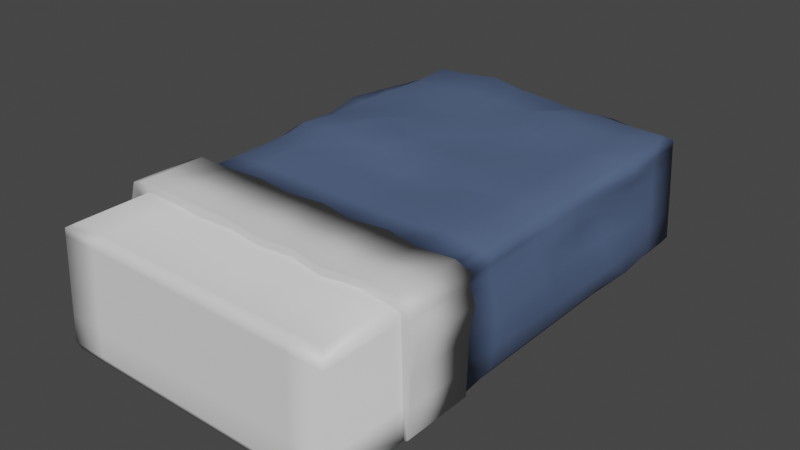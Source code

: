 # Source: cama.blend  (saved by Blender 2.82.7; exported with 4.5.12 LTS)
import bpy
from mathutils import Matrix  # noqa: F401  (used for matrix-valued properties, if any)

bpy.ops.wm.read_factory_settings(use_empty=True)
scene = bpy.context.scene
scene.name = 'Scene'

# ---- collections
col_collection = bpy.data.collections.new('Collection'); scene.collection.children.link(col_collection)

# ---- materials (node trees are filled in below, after node groups)
mat_material = bpy.data.materials.new('Material')
mat_material.alpha_threshold = 0.0
mat_material.use_transparent_shadow = False
mat_material.line_color = (0.0, 0.0, 0.0, 1.0)
mat_material_001 = bpy.data.materials.new('Material.001')
mat_material_001.use_transparent_shadow = False
mat_material_002 = bpy.data.materials.new('Material.002')
mat_material_002.use_transparent_shadow = False

# ---- material node trees
mat_material.use_nodes = True; mat_material.node_tree.nodes.clear()
_N = mat_material.node_tree.nodes; _L = mat_material.node_tree.links
n0 = _N.new('ShaderNodeOutputMaterial'); n0.name = 'Material Output'; n0.location = (300, 300)
n1 = _N.new('ShaderNodeBsdfPrincipled'); n1.name = 'Principled BSDF'; n1.location = (10, 300)
n1.distribution = 'GGX'
n1.subsurface_method = 'BURLEY'
n1.inputs[0].default_value = (0.08736, 0.13, 0.2396, 1.0)
n1.inputs[2].default_value = 0.4
n1.inputs[3].default_value = 1.45
n1.inputs[27].default_value = (0.0, 0.0, 0.0, 1.0)
n1.inputs[28].default_value = 1.0
_L.new(n1.outputs[0], n0.inputs[0])
n0.is_active_output = True
mat_material_001.use_nodes = True; mat_material_001.node_tree.nodes.clear()
_N = mat_material_001.node_tree.nodes; _L = mat_material_001.node_tree.links
n0 = _N.new('ShaderNodeOutputMaterial'); n0.name = 'Material Output'; n0.location = (300, 300)
n1 = _N.new('ShaderNodeBsdfPrincipled'); n1.name = 'Principled BSDF'; n1.location = (10, 300)
n1.distribution = 'GGX'
n1.subsurface_method = 'BURLEY'
n1.inputs[0].default_value = (0.6267, 0.6267, 0.6267, 1.0)
n1.inputs[3].default_value = 1.45
n1.inputs[27].default_value = (0.0, 0.0, 0.0, 1.0)
n1.inputs[28].default_value = 1.0
_L.new(n1.outputs[0], n0.inputs[0])
n0.is_active_output = True
mat_material_002.use_nodes = True; mat_material_002.node_tree.nodes.clear()
_N = mat_material_002.node_tree.nodes; _L = mat_material_002.node_tree.links
n0 = _N.new('ShaderNodeOutputMaterial'); n0.name = 'Material Output'; n0.location = (300, 300)
n1 = _N.new('ShaderNodeBsdfPrincipled'); n1.name = 'Principled BSDF'; n1.location = (10, 300)
n1.distribution = 'GGX'
n1.subsurface_method = 'BURLEY'
n1.inputs[3].default_value = 1.45
n1.inputs[27].default_value = (0.0, 0.0, 0.0, 1.0)
n1.inputs[28].default_value = 1.0
_L.new(n1.outputs[0], n0.inputs[0])
n0.is_active_output = True

# ---- world
world_world = bpy.data.worlds.new('World'); scene.world = world_world
world_world.use_nodes = True; world_world.node_tree.nodes.clear()
_N = world_world.node_tree.nodes; _L = world_world.node_tree.links
n0 = _N.new('ShaderNodeOutputWorld'); n0.name = 'World Output'; n0.location = (300, 300)
n1 = _N.new('ShaderNodeBackground'); n1.name = 'Background'; n1.location = (10, 300)
n1.inputs[0].default_value = (0.05088, 0.05088, 0.05088, 1.0)
_L.new(n1.outputs[0], n0.inputs[0])
n0.is_active_output = True
world_world.color = (0.05088, 0.05088, 0.05088)
world_world.use_sun_shadow = False
world_world.sun_shadow_jitter_overblur = 0.0

# ---- meshes
me_cube = bpy.data.meshes.new('Cube')
me_cube.from_pydata([(2.758, 5.624, 0.4407), (2.802, 5.689, -0.9553), (2.784, -0.8595, 0.4407), (2.784, -0.9064, -0.9553), (-0.9672, 5.666, 0.5361), (-1.0, 5.706, -0.8756), (-0.9815, -0.8371, 0.5205), (-0.9815, -0.9125, -0.8756), (2.668, -0.7551, 0.518), (-0.8624, -0.7587, 0.592), (2.668, 5.501, 0.518), (-0.8629, 5.514, 0.6156), (-0.9507, 5.648, -0.962), (-0.9507, -0.8842, -0.962), (2.749, 5.652, -1.04), (2.749, -0.8804, -1.04), (-1.0, 0.2169, -0.9714), (2.78, 0.2023, 0.4407), (-0.9834, 0.2202, 0.5205), (2.802, 0.2115, -1.029), (2.668, 0.1595, 0.518), (-0.8624, 0.201, 0.592), (-0.9507, 0.201, -0.962), (2.749, 0.2048, -1.04), (-0.9751, 1.138, 0.5205), (2.802, 1.083, -1.029), (-0.8624, 1.039, 0.592), (2.749, 1.061, -1.04), (-1.0, 1.094, -0.9714), (2.769, 1.107, 0.4407), (2.668, 1.047, 0.518), (-0.9507, 1.057, -0.962), (-1.049, 1.039, -0.8756), (-1.049, 0.1784, -0.8756), (2.897, 1.149, 0.5235), (2.909, 0.1624, 0.5235), (2.739, 1.083, 0.64), (2.739, 0.165, 0.64), (-0.8944, 0.1609, 0.7345), (2.888, 0.1724, -0.9631), (-1.1, 0.1819, 0.656), (-1.091, 1.003, 0.656), (2.888, 1.128, -0.9631), (-0.8944, 1.017, 0.7345), (2.781, 5.658, -0.2572), (-0.9815, -0.8748, -0.1775), (2.784, -0.8829, -0.2573), (-0.9912, 5.788, -0.1718), (2.791, 0.2069, -0.2573), (-0.9917, 0.2186, -0.1775), (2.785, 1.064, -0.2573), (-0.9875, 1.078, -0.1775), (2.928, 0.1674, -0.1973), (-1.19, 0.1802, -0.1098), (2.922, 1.108, -0.1973), (-1.186, 1.021, -0.1098), (-0.9815, -0.8559, 0.1715), (2.769, 5.641, 0.09175), (2.784, -0.8712, 0.09171), (-1.024, 5.768, 0.1844), (2.785, 0.2046, 0.09171), (-0.9875, 0.2194, 0.1715), (2.777, 1.055, 0.09171), (-0.9813, 1.069, 0.1715), (2.997, 0.1649, 0.1856), (-1.218, 0.1811, 0.2731), (2.987, 1.098, 0.1856), (-1.211, 1.012, 0.2731), (2.791, 5.673, -0.6063), (2.784, -0.8946, -0.6063), (-0.9918, 5.814, -0.5301), (2.797, 0.2092, -0.6063), (-0.9958, 0.2178, -0.5266), (2.794, 1.074, -0.6063), (-0.9938, 1.086, -0.5266), (2.908, 0.1699, -0.5802), (-1.077, 0.1793, -0.4927), (2.905, 1.118, -0.5802), (-1.075, 1.03, -0.4927), (-0.9815, -0.8937, -0.5266), (-1.046, 3.348, 0.5458), (2.802, 3.386, -0.9553), (-0.8751, 3.24, 0.5966), (2.749, 3.356, -1.04), (-1.0, 3.4, -0.8756), (2.763, 3.335, 0.4407), (2.668, 3.243, 0.518), (-0.9507, 3.353, -0.962), (2.785, 3.361, -0.2572), (-1.102, 3.375, -0.1759), (2.801, 3.348, 0.09302), (-0.9885, 3.362, 0.1745), (-0.9928, 3.388, -0.5266), (2.925, 3.377, -0.6009), (-1.0, 2.247, -0.8756), (2.766, 2.19, 0.441), (2.671, 2.114, 0.5199), (-0.9507, 2.205, -0.962), (2.878, 2.214, -0.2522), (2.825, 2.202, 0.09614), (2.9, 2.227, -0.61), (-0.9764, 2.205, 0.5218), (2.802, 2.235, -0.9553), (-0.8626, 2.111, 0.5923), (2.749, 2.209, -1.04), (-1.008, 2.226, -0.178), (-1.114, 2.214, 0.1871), (-0.9933, 2.237, -0.5266), (-1.063, 4.485, 0.5607), (2.841, 4.528, -0.9753), (-0.8781, 4.358, 0.6012), (2.753, 4.493, -1.042), (-0.9848, 4.512, -0.1776), (-1.007, 4.499, 0.1744), (-0.9922, 4.527, -0.5266), (-1.0, 4.542, -0.8756), (2.856, 4.469, 0.4818), (2.75, 4.362, 0.5592), (-0.9507, 4.489, -0.962), (2.882, 4.499, -0.2524), (2.776, 4.483, 0.09301), (2.92, 4.517, -0.6198), (-1.0, 3.971, -0.8756), (2.762, 3.902, 0.4407), (2.668, 3.802, 0.518), (-0.9507, 3.921, -0.962), (2.809, 3.929, -0.2565), (2.772, 3.915, 0.09171), (2.938, 3.945, -0.6008), (-1.129, 3.913, 0.5893), (2.802, 3.956, -0.9553), (-0.8928, 3.798, 0.6057), (2.749, 3.925, -1.04), (-0.985, 3.944, -0.1775), (-1.034, 3.93, 0.1709), (-0.9925, 3.957, -0.5266), (-1.036, 2.777, 0.5748), (2.802, 2.81, -0.9553), (-0.8743, 2.675, 0.6576), (2.749, 2.782, -1.04), (-1.056, 2.801, -0.1761), (-1.094, 2.785, 0.1804), (-0.993, 2.812, -0.5266), (-1.0, 2.824, -0.8756), (2.768, 2.763, 0.4411), (2.668, 2.679, 0.518), (-0.9507, 2.779, -0.962), (2.856, 2.787, -0.2476), (2.843, 2.774, 0.09587), (2.924, 2.802, -0.6041), (-1.0, 2.535, -0.8756), (2.765, 2.476, 0.4407), (2.668, 2.397, 0.518), (-0.9507, 2.492, -0.962), (2.882, 2.501, -0.2473), (2.819, 2.488, 0.09359), (2.911, 2.514, -0.6068), (-0.9781, 2.491, 0.5649), (2.802, 2.522, -0.9553), (-0.8626, 2.393, 0.598), (2.749, 2.496, -1.04), (-1.031, 2.513, -0.1767), (-1.097, 2.5, 0.1753), (-0.9931, 2.524, -0.5266), (-0.9815, -0.8465, 0.346), (2.763, 5.632, 0.2662), (2.784, -0.8653, 0.2662), (-0.9726, 5.688, 0.3533), (2.783, 0.2035, 0.2662), (-0.9855, 0.2198, 0.346), (2.773, 1.05, 0.2662), (-0.9782, 1.101, 0.346), (2.953, 0.1636, 0.3546), (-1.159, 0.1815, 0.4646), (2.942, 1.093, 0.3546), (-1.151, 1.007, 0.4646), (2.792, 3.341, 0.2684), (-1.076, 3.352, 0.3786), (-1.069, 2.209, 0.3652), (2.781, 2.196, 0.2676), (2.85, 4.476, 0.2951), (-1.141, 4.498, 0.3932), (-1.163, 3.919, 0.401), (2.767, 3.909, 0.2662), (2.821, 2.769, 0.2722), (-1.095, 2.781, 0.3741), (-1.015, 2.496, 0.3532), (2.773, 2.482, 0.2663), (-0.9681, 5.14, 0.5329), (2.802, 5.189, -0.9553), (-0.8624, 5.007, 0.5925), (2.749, 5.153, -1.04), (-0.9838, 5.173, -0.1775), (-1.034, 5.157, 0.1745), (-0.9919, 5.189, -0.5266), (-1.0, 5.205, -0.8756), (2.759, 5.126, 0.4407), (2.668, 5.01, 0.518), (-0.9507, 5.149, -0.962), (2.781, 5.158, -0.2573), (2.77, 5.142, 0.09171), (2.791, 5.173, -0.6063), (2.764, 5.134, 0.2662), (-1.012, 5.149, 0.3517), (-0.9815, -0.8418, 0.4332), (2.76, 5.628, 0.3535), (2.784, -0.8624, 0.3535), (-0.9696, 5.672, 0.4461), (2.781, 0.2029, 0.3535), (-0.9844, 0.22, 0.4332), (2.771, 1.048, 0.3535), (-0.9767, 1.093, 0.4332), (2.931, 0.163, 0.4391), (-1.13, 0.1817, 0.5603), (2.92, 1.09, 0.4391), (-1.121, 1.005, 0.5603), (2.771, 3.338, 0.3541), (-1.083, 3.349, 0.4695), (-1.005, 2.207, 0.4419), (2.77, 2.193, 0.3537), (2.874, 4.472, 0.3965), (-1.119, 4.491, 0.4859), (-1.174, 3.915, 0.5097), (2.764, 3.905, 0.3535), (2.795, 2.766, 0.3571), (-1.068, 2.779, 0.4821), (-0.9875, 2.494, 0.4603), (2.768, 2.479, 0.3535), (2.762, 5.13, 0.3535), (-0.9839, 5.144, 0.4394), (-1.0, 1.671, -0.8756), (2.79, 1.618, 0.4507), (2.692, 1.55, 0.5287), (-0.9507, 1.631, -0.962), (2.864, 1.638, -0.2555), (2.835, 1.628, 0.09226), (2.878, 1.648, -0.6084), (-0.9741, 1.633, 0.5217), (2.802, 1.659, -0.9553), (-0.8624, 1.546, 0.592), (2.749, 1.635, -1.04), (-0.987, 1.652, -0.1775), (-0.9805, 1.643, 0.1715), (-0.9935, 1.661, -0.5266), (-0.9773, 1.638, 0.346), (2.786, 1.623, 0.2663), (-0.9757, 1.636, 0.4334), (2.778, 1.621, 0.3566), (0.9287, 5.698, -0.916), (0.9285, -0.8484, 0.48), (0.9285, -0.9094, -0.916), (0.923, 5.666, 0.4976), (0.9283, -0.7569, 0.5545), (0.9289, 5.53, 0.5828), (0.9261, 5.65, -1.001), (0.9261, -0.8823, -1.001), (0.9261, 0.2029, -1.001), (0.9283, 0.1457, 0.5545), (0.9283, 1.06, 0.5545), (0.9261, 1.059, -1.001), (0.9486, 0.1058, 0.6866), (0.9486, 1.097, 0.6866), (0.9367, 5.778, -0.2123), (0.9285, -0.8789, -0.218), (0.984, 5.786, 0.1459), (0.9285, -0.8637, 0.131), (0.9285, -0.8942, -0.567), (0.9272, 5.773, -0.5679), (0.9261, 3.354, -1.001), (0.9639, 3.241, 0.567), (0.9261, 2.207, -1.001), (0.9323, 2.112, 0.5565), (1.018, 4.361, 0.5992), (0.9261, 4.491, -1.001), (1.05, 3.798, 0.6095), (0.9261, 3.923, -1.001), (0.9626, 2.677, 0.6302), (0.9261, 2.781, -1.001), (0.9284, 2.395, 0.5612), (0.9261, 2.494, -1.001), (0.9265, 5.698, 0.314), (0.9285, -0.856, 0.3055), (0.9261, 5.151, -1.001), (0.9284, 5.009, 0.5623), (0.924, 5.677, 0.4056), (0.9285, -0.8522, 0.3928), (0.9261, 1.633, -1.001), (0.9283, 1.548, 0.5545), (1.856, -0.9079, -0.9357), (1.841, 5.682, 0.4858), (1.798, 5.514, 0.5441), (1.838, -0.8813, -1.02), (1.798, 0.124, 0.5362), (1.798, 1.067, 0.5362), (1.844, 0.08413, 0.6633), (1.844, 1.103, 0.6633), (1.854, 5.744, -0.2334), (1.847, 5.684, 0.1158), (1.86, 5.747, -0.5893), (1.8, 3.244, 0.6315), (1.799, 2.115, 0.6346), (1.798, 4.361, 0.5602), (1.798, 3.802, 0.5362), (1.799, 2.678, 0.5769), (1.799, 2.398, 0.6197), (1.845, 5.716, 0.3115), (1.799, 5.01, 0.5875), (1.843, 5.709, 0.4049), (1.798, 1.549, 0.5455), (1.865, 5.723, -0.9527), (1.856, -0.854, 0.4604), (1.798, -0.756, 0.5362), (1.838, 5.654, -1.023), (1.838, 0.2039, -1.02), (1.838, 1.06, -1.02), (1.856, -0.8809, -0.2377), (1.856, -0.8674, 0.1114), (1.856, -0.8944, -0.5867), (1.838, 3.355, -1.02), (1.838, 2.208, -1.02), (1.838, 4.492, -1.02), (1.838, 3.924, -1.02), (1.838, 2.782, -1.02), (1.838, 2.495, -1.02), (1.856, -0.8607, 0.2859), (1.838, 5.152, -1.02), (1.856, -0.8573, 0.3731), (1.838, 1.634, -1.02), (-0.03567, 5.702, -0.8958), (-0.02652, -0.8427, 0.5002), (0.03293, -0.7578, 0.5732), (-0.0123, 5.649, -0.9817), (-0.0123, 0.2019, -0.9817), (-0.0123, 1.058, -0.9817), (-0.02652, -0.8769, -0.1978), (-0.02652, -0.8598, 0.1512), (-0.02652, -0.8939, -0.5468), (-0.0123, 3.354, -0.9817), (-0.0123, 2.206, -0.9817), (-0.0123, 4.49, -0.9817), (-0.0123, 3.922, -0.9817), (-0.0123, 2.78, -0.9817), (-0.0123, 2.493, -0.9817), (-0.02652, -0.8513, 0.3257), (-0.0123, 5.15, -0.9817), (-0.02652, -0.847, 0.413), (-0.0123, 1.632, -0.9817), (-0.02652, -0.911, -0.8958), (-0.02221, 5.763, 0.5561), (0.03274, 5.597, 0.6578), (-0.0123, -0.8832, -0.9817), (0.03293, 0.1701, 0.5732), (0.03293, 1.036, 0.5732), (0.02712, 0.162, 0.7106), (0.02712, 1.072, 0.7106), (-0.02891, 5.772, -0.1927), (-0.02558, 5.676, 0.1501), (-0.03229, 5.685, -0.5468), (0.03337, 3.237, 0.7798), (0.03293, 2.112, 0.5733), (0.03335, 4.359, 0.644), (0.03298, 3.8, 0.6244), (0.03292, 2.676, 0.6076), (0.03312, 2.394, 0.6265), (-0.02389, 5.689, 0.3271), (0.03295, 5.008, 0.6093), (-0.02302, 5.735, 0.4448), (0.03293, 1.547, 0.5732), (1.397, 5.71, -0.9327), (1.392, -0.8512, 0.4702), (1.363, -0.7564, 0.5453), (1.382, 5.651, -1.011), (1.382, 0.2034, -1.011), (1.382, 1.059, -1.011), (1.392, -0.8799, -0.2278), (1.392, -0.8656, 0.1212), (1.392, -0.8943, -0.5768), (1.382, 3.355, -1.011), (1.382, 2.207, -1.011), (1.382, 4.492, -1.011), (1.382, 3.923, -1.011), (1.382, 2.781, -1.011), (1.382, 2.494, -1.011), (1.392, -0.8584, 0.2957), (1.382, 5.151, -1.011), (1.392, -0.8548, 0.3829), (1.382, 1.633, -1.011), (1.392, -0.9086, -0.9258), (1.381, 5.629, 0.4702), (1.363, 5.501, 0.5497), (1.382, -0.8818, -1.011), (1.363, 0.2034, 0.5453), (1.363, 0.984, 0.5453), (1.396, 0.1635, 0.6749), (1.396, 1.02, 0.6749), (1.392, 5.825, -0.2196), (1.385, 5.663, 0.122), (1.393, 5.782, -0.584), (1.362, 3.242, 0.5885), (1.363, 2.113, 0.5453), (1.363, 4.36, 0.5705), (1.363, 3.801, 0.5519), (1.36, 2.679, 0.6203), (1.363, 2.395, 0.5459), (1.383, 5.638, 0.2957), (1.365, 5.01, 0.6603), (1.382, 5.633, 0.3829), (1.363, 1.549, 0.5453), (2.32, -0.9071, -0.9455), (2.299, 5.626, 0.4505), (2.233, 5.501, 0.5271), (2.294, -0.8808, -1.03), (2.233, 0.2043, 0.5271), (2.233, 0.9849, 0.5271), (2.291, 0.1645, 0.6516), (2.291, 1.021, 0.6516), (2.316, 5.682, -0.2464), (2.308, 5.648, 0.1018), (2.326, 5.693, -0.5961), (2.233, 3.243, 0.5288), (2.234, 2.114, 0.5767), (2.234, 4.361, 0.5411), (2.233, 3.802, 0.5271), (2.234, 2.678, 0.5645), (2.233, 2.396, 0.531), (2.303, 5.634, 0.276), (2.233, 5.01, 0.5525), (2.301, 5.63, 0.3633), (2.236, 1.547, 0.5954), (2.334, 5.692, -0.9455), (2.32, -0.8567, 0.4505), (2.233, -0.7555, 0.5271), (2.294, 5.652, -1.03), (2.294, 0.2043, -1.03), (2.294, 1.06, -1.03), (2.32, -0.8819, -0.2475), (2.32, -0.8693, 0.1015), (2.32, -0.8945, -0.5965), (2.294, 3.356, -1.03), (2.294, 2.208, -1.03), (2.294, 4.493, -1.03), (2.294, 3.924, -1.03), (2.294, 2.782, -1.03), (2.294, 2.495, -1.03), (2.32, -0.863, 0.276), (2.294, 5.152, -1.03), (2.32, -0.8599, 0.3633), (2.294, 1.634, -1.03), (-0.521, 5.704, -0.8856), (-0.5072, -0.8399, 0.5104), (-0.4177, -0.7583, 0.5827), (-0.4846, 5.649, -0.9718), (-0.4846, 0.2014, -0.9718), (-0.4846, 1.057, -0.9718), (-0.5072, -0.8758, -0.1876), (-0.5072, -0.8578, 0.1614), (-0.5072, -0.8938, -0.5366), (-0.4846, 3.353, -0.9718), (-0.4846, 2.205, -0.9718), (-0.4846, 4.49, -0.9718), (-0.4846, 3.921, -0.9718), (-0.4846, 2.779, -0.9718), (-0.4846, 2.492, -0.9718), (-0.5072, -0.8489, 0.3359), (-0.4846, 5.15, -0.9718), (-0.5072, -0.8444, 0.4232), (-0.4846, 1.631, -0.9718), (-0.5072, -0.9117, -0.8856), (-0.4982, 5.697, 0.5406), (-0.4181, 5.535, 0.6346), (-0.4846, -0.8837, -0.9718), (-0.4177, 0.2015, 0.5827), (-0.4177, 0.9822, 0.5827), (-0.4366, 0.1614, 0.7226), (-0.4366, 1.018, 0.7226), (-0.5091, 5.801, -0.1819), (-0.5037, 5.681, 0.1621), (-0.5152, 5.695, -0.5362), (-0.4202, 3.239, 0.6683), (-0.4186, 2.111, 0.6257), (-0.4189, 4.358, 0.6403), (-0.4178, 3.799, 0.5914), (-0.4221, 2.675, 0.6774), (-0.4177, 2.393, 0.5842), (-0.5008, 5.663, 0.3422), (-0.4177, 5.007, 0.5827), (-0.4997, 5.694, 0.449), (-0.4177, 1.547, 0.5827), (0.451, -0.9102, -0.9059), (0.4509, 5.708, 0.5263), (0.4815, 5.532, 0.6106), (0.4569, -0.8828, -0.9915), (0.4806, 0.2024, 0.5639), (0.4806, 0.9831, 0.5639), (0.4879, 0.1625, 0.6986), (0.4879, 1.019, 0.6986), (0.4482, 5.779, -0.2027), (0.4496, 5.691, 0.1419), (0.4474, 5.684, -0.5569), (0.4827, 3.24, 0.6363), (0.4815, 2.112, 0.6095), (0.4817, 4.359, 0.6157), (0.4806, 3.8, 0.5655), (0.4854, 2.676, 0.6562), (0.4806, 2.394, 0.5649), (0.4498, 5.652, 0.3194), (0.4806, 5.008, 0.5639), (0.4506, 5.695, 0.4295), (0.4806, 1.548, 0.5639), (0.4465, 5.7, -0.9059), (0.451, -0.8456, 0.4901), (0.4806, -0.7573, 0.5639), (0.4569, 5.65, -0.9915), (0.4569, 0.2024, -0.9915), (0.4569, 1.058, -0.9915), (0.451, -0.8779, -0.2079), (0.451, -0.8617, 0.1411), (0.451, -0.894, -0.5569), (0.4569, 3.354, -0.9915), (0.4569, 2.206, -0.9915), (0.4569, 4.491, -0.9915), (0.4569, 3.922, -0.9915), (0.4569, 2.78, -0.9915), (0.4569, 2.493, -0.9915), (0.451, -0.8537, 0.3156), (0.4569, 5.15, -0.9915), (0.451, -0.8496, 0.4029), (0.4569, 1.632, -0.9915)], [], [(18, 6, 9, 21), (465, 449, 6, 204), (229, 188, 4, 207), (195, 5, 12, 198), (208, 17, 2, 206), (427, 409, 0, 205), (471, 21, 9, 450), (196, 0, 10, 197), (468, 4, 11, 469), (430, 2, 8, 431), (433, 23, 15, 411), (19, 3, 15, 23), (429, 1, 14, 432), (467, 7, 13, 470), (25, 19, 23, 27), (434, 27, 23, 433), (2, 17, 20, 8), (18, 21, 38, 40), (210, 29, 34, 214), (7, 16, 22, 13), (204, 6, 18, 209), (412, 20, 37, 414), (237, 24, 26, 239), (247, 231, 29, 210), (487, 239, 26, 472), (447, 240, 27, 434), (238, 25, 27, 240), (209, 18, 40, 213), (16, 28, 31, 22), (74, 28, 32, 78), (474, 43, 38, 473), (214, 34, 35, 212), (41, 40, 38, 43), (35, 34, 36, 37), (213, 40, 41, 215), (29, 30, 36, 34), (71, 19, 39, 75), (472, 26, 43, 474), (20, 17, 35, 37), (28, 16, 33, 32), (19, 25, 42, 39), (26, 24, 41, 43), (60, 48, 52, 64), (76, 53, 55, 78), (77, 54, 52, 75), (63, 51, 55, 67), (72, 49, 53, 76), (236, 234, 50, 73), (79, 45, 49, 72), (73, 50, 54, 77), (418, 416, 44, 68), (71, 48, 46, 69), (194, 192, 47, 70), (456, 454, 45, 79), (171, 63, 67, 175), (168, 60, 64, 172), (53, 65, 67, 55), (54, 66, 64, 52), (49, 61, 65, 53), (234, 235, 62, 50), (45, 56, 61, 49), (50, 62, 66, 54), (416, 417, 57, 44), (48, 60, 58, 46), (192, 193, 59, 47), (454, 455, 56, 45), (467, 456, 79, 7), (195, 194, 70, 5), (19, 71, 69, 3), (429, 418, 68, 1), (25, 73, 77, 42), (7, 79, 72, 16), (238, 236, 73, 25), (16, 72, 76, 33), (42, 77, 75, 39), (33, 76, 78, 32), (48, 71, 75, 52), (51, 74, 78, 55), (130, 128, 93, 81), (143, 142, 92, 84), (140, 141, 91, 89), (126, 127, 90, 88), (142, 140, 89, 92), (128, 126, 88, 93), (130, 81, 83, 132), (441, 132, 83, 438), (481, 131, 82, 478), (223, 123, 85, 216), (129, 80, 82, 131), (144, 85, 86, 145), (143, 84, 87, 146), (225, 136, 80, 217), (246, 237, 101, 218), (230, 94, 97, 233), (231, 95, 96, 232), (243, 241, 105, 107), (241, 242, 106, 105), (230, 243, 107, 94), (158, 156, 100, 102), (154, 155, 99, 98), (156, 154, 98, 100), (158, 102, 104, 160), (443, 160, 104, 439), (483, 159, 103, 479), (227, 151, 95, 219), (157, 101, 103, 159), (188, 108, 110, 190), (228, 196, 116, 220), (485, 190, 110, 480), (445, 191, 111, 440), (189, 109, 111, 191), (201, 199, 119, 121), (199, 200, 120, 119), (189, 201, 121, 109), (122, 135, 114, 115), (133, 134, 113, 112), (135, 133, 112, 114), (123, 116, 117, 124), (122, 115, 118, 125), (222, 129, 108, 221), (217, 80, 129, 222), (84, 122, 125, 87), (85, 123, 124, 86), (92, 89, 133, 135), (89, 91, 134, 133), (84, 92, 135, 122), (108, 129, 131, 110), (220, 116, 123, 223), (480, 110, 131, 481), (440, 111, 132, 441), (109, 130, 132, 111), (121, 119, 126, 128), (119, 120, 127, 126), (109, 121, 128, 130), (80, 136, 138, 82), (216, 85, 144, 224), (478, 82, 138, 482), (438, 83, 139, 442), (81, 137, 139, 83), (93, 88, 147, 149), (88, 90, 148, 147), (81, 93, 149, 137), (226, 157, 136, 225), (150, 143, 146, 153), (151, 144, 145, 152), (163, 161, 140, 142), (161, 162, 141, 140), (150, 163, 142, 143), (94, 107, 163, 150), (105, 106, 162, 161), (107, 105, 161, 163), (95, 151, 152, 96), (94, 150, 153, 97), (218, 101, 157, 226), (136, 157, 159, 138), (224, 144, 151, 227), (482, 138, 159, 483), (442, 139, 160, 443), (137, 158, 160, 139), (149, 147, 154, 156), (147, 148, 155, 154), (137, 149, 156, 158), (148, 184, 187, 155), (106, 178, 186, 162), (162, 186, 185, 141), (90, 176, 184, 148), (120, 180, 183, 127), (91, 177, 182, 134), (134, 182, 181, 113), (200, 202, 180, 120), (155, 187, 179, 99), (242, 244, 178, 106), (141, 185, 177, 91), (127, 183, 176, 90), (208, 168, 172, 212), (211, 171, 175, 215), (65, 173, 175, 67), (66, 174, 172, 64), (61, 169, 173, 65), (235, 245, 170, 62), (56, 164, 169, 61), (62, 170, 174, 66), (417, 425, 165, 57), (60, 168, 166, 58), (193, 203, 167, 59), (455, 463, 164, 56), (113, 181, 203, 193), (57, 165, 202, 200), (1, 68, 201, 189), (44, 57, 200, 199), (68, 44, 199, 201), (1, 189, 191, 14), (432, 14, 191, 445), (469, 11, 190, 485), (205, 0, 196, 228), (4, 188, 190, 11), (115, 114, 194, 195), (112, 113, 193, 192), (114, 112, 192, 194), (116, 196, 197, 117), (115, 195, 198, 118), (221, 108, 188, 229), (181, 221, 229, 203), (165, 205, 228, 202), (24, 211, 215, 41), (17, 208, 212, 35), (184, 224, 227, 187), (178, 218, 226, 186), (186, 226, 225, 185), (176, 216, 224, 184), (180, 220, 223, 183), (177, 217, 222, 182), (182, 222, 221, 181), (202, 228, 220, 180), (187, 227, 219, 179), (244, 246, 218, 178), (185, 225, 217, 177), (183, 223, 216, 176), (173, 213, 215, 175), (174, 214, 212, 172), (169, 209, 213, 173), (245, 247, 210, 170), (164, 204, 209, 169), (170, 210, 214, 174), (425, 427, 205, 165), (168, 208, 206, 166), (203, 229, 207, 167), (463, 465, 204, 164), (179, 219, 247, 245), (171, 211, 246, 244), (99, 179, 245, 235), (63, 171, 244, 242), (28, 74, 243, 230), (51, 63, 242, 241), (74, 51, 241, 243), (29, 231, 232, 30), (28, 230, 233, 31), (211, 24, 237, 246), (102, 100, 236, 238), (98, 99, 235, 234), (100, 98, 234, 236), (102, 238, 240, 104), (439, 104, 240, 447), (479, 103, 239, 487), (219, 95, 231, 247), (101, 237, 239, 103), (399, 271, 287, 407), (519, 270, 286, 527), (383, 385, 285, 281), (505, 507, 284, 280), (389, 253, 283, 405), (512, 254, 282, 525), (375, 383, 281, 265), (497, 505, 280, 264), (522, 277, 279, 523), (402, 276, 278, 403), (518, 268, 277, 522), (398, 269, 276, 402), (520, 273, 275, 521), (400, 272, 274, 401), (525, 282, 273, 520), (405, 283, 272, 400), (403, 278, 271, 399), (523, 279, 270, 519), (401, 274, 269, 398), (521, 275, 268, 518), (509, 498, 267, 248), (387, 376, 266, 250), (374, 375, 265, 263), (496, 497, 264, 262), (376, 374, 263, 266), (498, 496, 262, 267), (392, 258, 261, 394), (394, 261, 260, 393), (527, 286, 259, 514), (407, 287, 258, 392), (492, 257, 260, 494), (514, 259, 256, 513), (387, 250, 255, 390), (509, 248, 254, 512), (513, 256, 255, 491), (510, 249, 252, 511), (388, 251, 253, 389), (391, 257, 252, 370), (507, 489, 251, 284), (385, 369, 249, 285), (446, 430, 310, 326), (412, 292, 311, 431), (409, 289, 290, 410), (408, 288, 291, 411), (428, 308, 293, 413), (415, 295, 294, 414), (413, 293, 295, 415), (437, 435, 315, 317), (435, 436, 316, 315), (408, 437, 317, 288), (422, 302, 299, 419), (424, 304, 300, 420), (426, 306, 301, 421), (421, 301, 302, 422), (419, 299, 303, 423), (423, 303, 304, 424), (436, 444, 324, 316), (410, 290, 306, 426), (444, 446, 326, 324), (420, 300, 308, 428), (378, 319, 327, 386), (404, 406, 307, 305), (371, 312, 325, 384), (396, 404, 305, 297), (381, 322, 323, 382), (377, 318, 322, 381), (379, 320, 321, 380), (384, 325, 320, 379), (382, 323, 319, 378), (380, 321, 318, 377), (368, 397, 298, 309), (395, 396, 297, 296), (397, 395, 296, 298), (386, 327, 314, 373), (391, 292, 294, 393), (373, 314, 313, 372), (368, 309, 312, 371), (372, 313, 291, 390), (369, 310, 311, 370), (406, 388, 289, 307), (486, 468, 348, 366), (449, 329, 330, 450), (452, 332, 350, 470), (448, 328, 331, 451), (453, 333, 332, 452), (471, 351, 353, 473), (466, 346, 333, 453), (477, 475, 355, 357), (475, 476, 356, 355), (448, 477, 357, 328), (460, 340, 337, 457), (462, 342, 338, 458), (464, 344, 339, 459), (459, 339, 340, 460), (457, 337, 341, 461), (461, 341, 342, 462), (476, 484, 364, 356), (451, 331, 344, 464), (484, 486, 366, 364), (458, 338, 346, 466), (500, 359, 367, 508), (524, 526, 345, 343), (490, 349, 365, 506), (516, 524, 343, 335), (503, 362, 363, 504), (499, 358, 362, 503), (501, 360, 361, 502), (506, 365, 360, 501), (504, 363, 359, 500), (502, 361, 358, 499), (488, 517, 336, 347), (515, 516, 335, 334), (517, 515, 334, 336), (493, 352, 354, 495), (495, 354, 353, 494), (508, 367, 352, 493), (488, 347, 350, 491), (489, 348, 349, 490), (492, 351, 330, 511), (526, 510, 329, 345), (284, 251, 388, 406), (249, 369, 370, 252), (256, 372, 390, 255), (248, 368, 371, 254), (259, 373, 372, 256), (257, 391, 393, 260), (286, 386, 373, 259), (267, 262, 395, 397), (262, 264, 396, 395), (248, 267, 397, 368), (275, 380, 377, 268), (279, 382, 378, 270), (282, 384, 379, 273), (273, 379, 380, 275), (268, 377, 381, 277), (277, 381, 382, 279), (264, 280, 404, 396), (254, 371, 384, 282), (280, 284, 406, 404), (270, 378, 386, 286), (326, 310, 369, 385), (292, 391, 370, 311), (289, 388, 389, 290), (288, 387, 390, 291), (308, 407, 392, 293), (295, 394, 393, 294), (293, 392, 394, 295), (317, 315, 374, 376), (315, 316, 375, 374), (288, 317, 376, 387), (302, 401, 398, 299), (304, 403, 399, 300), (306, 405, 400, 301), (301, 400, 401, 302), (299, 398, 402, 303), (303, 402, 403, 304), (316, 324, 383, 375), (290, 389, 405, 306), (324, 326, 385, 383), (300, 399, 407, 308), (96, 420, 428, 232), (166, 206, 446, 444), (10, 410, 426, 197), (58, 166, 444, 436), (145, 423, 424, 152), (86, 419, 423, 145), (117, 421, 422, 124), (197, 426, 421, 117), (152, 424, 420, 96), (124, 422, 419, 86), (3, 69, 437, 408), (46, 58, 436, 435), (69, 46, 435, 437), (30, 413, 415, 36), (36, 415, 414, 37), (232, 428, 413, 30), (3, 408, 411, 15), (0, 409, 410, 10), (20, 412, 431, 8), (206, 2, 430, 446), (319, 439, 447, 327), (305, 307, 427, 425), (312, 432, 445, 325), (297, 305, 425, 417), (322, 442, 443, 323), (318, 438, 442, 322), (320, 440, 441, 321), (325, 445, 440, 320), (323, 443, 439, 319), (321, 441, 438, 318), (309, 298, 418, 429), (296, 297, 417, 416), (298, 296, 416, 418), (327, 447, 434, 314), (292, 412, 414, 294), (314, 434, 433, 313), (309, 429, 432, 312), (313, 433, 411, 291), (310, 430, 431, 311), (307, 289, 409, 427), (97, 458, 466, 233), (167, 207, 486, 484), (12, 451, 464, 198), (59, 167, 484, 476), (146, 461, 462, 153), (87, 457, 461, 146), (118, 459, 460, 125), (198, 464, 459, 118), (153, 462, 458, 97), (125, 460, 457, 87), (5, 70, 477, 448), (47, 59, 476, 475), (70, 47, 475, 477), (233, 466, 453, 31), (21, 471, 473, 38), (31, 453, 452, 22), (5, 448, 451, 12), (22, 452, 470, 13), (6, 449, 450, 9), (207, 4, 468, 486), (359, 479, 487, 367), (343, 345, 465, 463), (349, 469, 485, 365), (335, 343, 463, 455), (362, 482, 483, 363), (358, 478, 482, 362), (360, 480, 481, 361), (365, 485, 480, 360), (363, 483, 479, 359), (361, 481, 478, 358), (347, 336, 456, 467), (334, 335, 455, 454), (336, 334, 454, 456), (352, 472, 474, 354), (354, 474, 473, 353), (367, 487, 472, 352), (347, 467, 470, 350), (348, 468, 469, 349), (351, 471, 450, 330), (345, 329, 449, 465), (285, 249, 510, 526), (257, 492, 511, 252), (251, 489, 490, 253), (250, 488, 491, 255), (287, 508, 493, 258), (261, 495, 494, 260), (258, 493, 495, 261), (266, 263, 515, 517), (263, 265, 516, 515), (250, 266, 517, 488), (274, 502, 499, 269), (278, 504, 500, 271), (283, 506, 501, 272), (272, 501, 502, 274), (269, 499, 503, 276), (276, 503, 504, 278), (265, 281, 524, 516), (253, 490, 506, 283), (281, 285, 526, 524), (271, 500, 508, 287), (366, 348, 489, 507), (329, 510, 511, 330), (332, 513, 491, 350), (328, 509, 512, 331), (333, 514, 513, 332), (351, 492, 494, 353), (346, 527, 514, 333), (357, 355, 496, 498), (355, 356, 497, 496), (328, 357, 498, 509), (340, 521, 518, 337), (342, 523, 519, 338), (344, 525, 520, 339), (339, 520, 521, 340), (337, 518, 522, 341), (341, 522, 523, 342), (356, 364, 505, 497), (331, 512, 525, 344), (364, 366, 507, 505), (338, 519, 527, 346)])
me_cube.polygons.foreach_set('use_smooth', [True] * 526)
me_cube.polygons.foreach_set('material_index', [2, 2, 0, 0, 2, 0, 2, 0, 0, 2, 2, 2, 0, 2, 1, 1, 2, 1, 1, 2, 2, 1, 0, 0, 0, 0, 0, 1, 1, 1, 1, 1, 1, 1, 1, 1, 1, 1, 1, 1, 1, 1, 1, 1, 1, 1, 1, 0, 2, 1, 0, 2, 0, 2, 1, 1, 1, 1, 1, 0, 2, 1, 0, 2, 0, 2, 2, 0, 2, 0, 1, 2, 0, 1, 1, 1, 1, 1, 0, 0, 0, 0, 0, 0, 0, 0, 0, 0, 0, 0, 0, 0, 0, 0, 0, 0, 0, 0, 0, 0, 0, 0, 0, 0, 0, 0, 0, 0, 0, 0, 0, 0, 0, 0, 0, 0, 0, 0, 0, 0, 0, 0, 0, 0, 0, 0, 0, 0, 0, 0, 0, 0, 0, 0, 0, 0, 0, 0, 0, 0, 0, 0, 0, 0, 0, 0, 0, 0, 0, 0, 0, 0, 0, 0, 0, 0, 0, 0, 0, 0, 0, 0, 0, 0, 0, 0, 0, 0, 0, 0, 0, 0, 0, 0, 1, 1, 1, 1, 1, 0, 2, 1, 0, 2, 0, 2, 0, 0, 0, 0, 0, 0, 0, 0, 0, 0, 0, 0, 0, 0, 0, 0, 0, 0, 1, 1, 0, 0, 0, 0, 0, 0, 0, 0, 0, 0, 0, 0, 1, 1, 1, 0, 2, 1, 0, 2, 0, 2, 0, 0, 0, 0, 0, 0, 0, 0, 0, 0, 0, 0, 0, 0, 0, 0, 0, 0, 0, 0, 2, 0, 0, 0, 2, 0, 0, 0, 0, 0, 0, 0, 0, 0, 0, 0, 0, 0, 0, 2, 2, 0, 2, 0, 1, 1, 0, 0, 1, 1, 2, 0, 2, 2, 0, 2, 0, 2, 2, 2, 0, 2, 0, 1, 1, 2, 2, 2, 0, 0, 0, 0, 0, 0, 2, 0, 2, 0, 0, 0, 0, 0, 0, 0, 0, 0, 0, 0, 0, 0, 0, 0, 1, 1, 0, 2, 2, 0, 0, 2, 2, 0, 1, 1, 0, 0, 0, 0, 0, 0, 0, 0, 0, 0, 0, 0, 0, 0, 0, 2, 0, 2, 0, 0, 0, 0, 0, 0, 2, 2, 2, 1, 1, 0, 2, 0, 2, 2, 0, 2, 2, 0, 1, 1, 0, 0, 0, 0, 0, 0, 0, 0, 0, 0, 0, 0, 0, 0, 2, 2, 0, 2, 0, 1, 1, 2, 2, 2, 0, 0, 0, 0, 0, 0, 2, 0, 2, 0, 0, 2, 0, 2, 0, 0, 0, 0, 0, 0, 2, 2, 2, 1, 1, 0, 2, 0, 2, 2, 0, 0, 0, 0, 0, 0, 0, 0, 0, 0, 0, 0, 0, 0, 1, 1, 0, 2, 2, 0, 0, 0, 0, 0, 0, 0, 0, 0, 0, 0, 0, 0, 0, 0, 1, 1, 0, 2, 2, 0, 0, 2, 0, 2, 0, 0, 0, 0, 0, 0, 2, 2, 2, 1, 1, 0, 2, 0, 2, 2, 2, 2, 0, 2, 0, 1, 1, 2, 2, 2, 0, 0, 0, 0, 0, 0, 2, 0, 2, 0, 0, 2, 2, 0, 1, 1, 0, 0, 0, 0, 0, 0, 0, 0, 0, 0, 0, 0, 0, 0])
_uv = me_cube.uv_layers.new(name='UVMap')
_uv.uv.foreach_set('vector', [0.625, 0.625, 0.625, 0.5, 0.625, 0.5, 0.625, 0.625, 0.6094, 0.4685, 0.625, 0.4685, 0.625, 0.5, 0.6094, 0.5, 0.6094, 0.7432, 0.625, 0.7432, 0.625, 0.75, 0.6094, 0.75, 0.375, 0.7432, 0.375, 0.75, 0.375, 0.75, 0.375, 0.7432, 0.3594, 0.625, 0.375, 0.625, 0.375, 0.75, 0.3594, 0.75, 0.8594, 0.7192, 0.875, 0.7192, 0.875, 0.75, 0.8594, 0.75, 0.5935, 0.125, 0.625, 0.125, 0.625, 0.25, 0.5935, 0.25, 0.375, 0.5068, 0.375, 0.5, 0.375, 0.5, 0.375, 0.5068, 0.875, 0.5315, 0.875, 0.5, 0.875, 0.5, 0.875, 0.5315, 0.625, 0.2808, 0.625, 0.25, 0.625, 0.25, 0.625, 0.2808, 0.5942, 0.875, 0.625, 0.875, 0.625, 1.0, 0.5942, 1.0, 0.125, 0.625, 0.125, 0.75, 0.125, 0.75, 0.125, 0.625, 0.625, 0.7192, 0.625, 0.75, 0.625, 0.75, 0.625, 0.7192, 0.375, 0.4685, 0.375, 0.5, 0.375, 0.5, 0.375, 0.4685, 0.125, 0.5625, 0.125, 0.625, 0.125, 0.625, 0.125, 0.5625, 0.5942, 0.8125, 0.625, 0.8125, 0.625, 0.875, 0.5942, 0.875, 0.375, 0.75, 0.375, 0.625, 0.375, 0.625, 0.375, 0.75, 0.625, 0.625, 0.625, 0.625, 0.625, 0.625, 0.625, 0.625, 0.3594, 0.5625, 0.375, 0.5625, 0.375, 0.5625, 0.3594, 0.5625, 0.375, 0.5, 0.375, 0.625, 0.375, 0.625, 0.375, 0.5, 0.6094, 0.5, 0.625, 0.5, 0.625, 0.625, 0.6094, 0.625, 0.4058, 0.125, 0.375, 0.125, 0.375, 0.125, 0.4058, 0.125, 0.625, 0.6953, 0.625, 0.6875, 0.625, 0.6875, 0.625, 0.6953, 0.3594, 0.5547, 0.375, 0.5547, 0.375, 0.5625, 0.3594, 0.5625, 0.5935, 0.05469, 0.625, 0.05469, 0.625, 0.0625, 0.5935, 0.0625, 0.5942, 0.8047, 0.625, 0.8047, 0.625, 0.8125, 0.5942, 0.8125, 0.125, 0.5547, 0.125, 0.5625, 0.125, 0.5625, 0.125, 0.5547, 0.6094, 0.625, 0.625, 0.625, 0.625, 0.625, 0.6094, 0.625, 0.375, 0.625, 0.375, 0.6875, 0.375, 0.6875, 0.375, 0.625, 0.4375, 0.6875, 0.375, 0.6875, 0.375, 0.6875, 0.4375, 0.6875, 0.5935, 0.0625, 0.625, 0.0625, 0.625, 0.125, 0.5935, 0.125, 0.3594, 0.5625, 0.375, 0.5625, 0.375, 0.625, 0.3594, 0.625, 0.625, 0.6875, 0.625, 0.625, 0.625, 0.625, 0.625, 0.6875, 0.375, 0.625, 0.375, 0.5625, 0.375, 0.5625, 0.375, 0.625, 0.6094, 0.625, 0.625, 0.625, 0.625, 0.6875, 0.6094, 0.6875, 0.375, 0.5625, 0.375, 0.5625, 0.375, 0.5625, 0.375, 0.5625, 0.1875, 0.625, 0.125, 0.625, 0.125, 0.625, 0.1875, 0.625, 0.5935, 0.0625, 0.625, 0.0625, 0.625, 0.0625, 0.5935, 0.0625, 0.375, 0.625, 0.375, 0.625, 0.375, 0.625, 0.375, 0.625, 0.375, 0.6875, 0.375, 0.625, 0.375, 0.625, 0.375, 0.6875, 0.125, 0.625, 0.125, 0.5625, 0.125, 0.5625, 0.125, 0.625, 0.625, 0.6875, 0.625, 0.6875, 0.625, 0.6875, 0.625, 0.6875, 0.3125, 0.625, 0.25, 0.625, 0.25, 0.625, 0.3125, 0.625, 0.4375, 0.625, 0.5, 0.625, 0.5, 0.6875, 0.4375, 0.6875, 0.1875, 0.5625, 0.25, 0.5625, 0.25, 0.625, 0.1875, 0.625, 0.5625, 0.6875, 0.5, 0.6875, 0.5, 0.6875, 0.5625, 0.6875, 0.4375, 0.625, 0.5, 0.625, 0.5, 0.625, 0.4375, 0.625, 0.1875, 0.5547, 0.25, 0.5547, 0.25, 0.5625, 0.1875, 0.5625, 0.4375, 0.5, 0.5, 0.5, 0.5, 0.625, 0.4375, 0.625, 0.1875, 0.5625, 0.25, 0.5625, 0.25, 0.5625, 0.1875, 0.5625, 0.6875, 0.7192, 0.75, 0.7192, 0.75, 0.75, 0.6875, 0.75, 0.1875, 0.625, 0.25, 0.625, 0.25, 0.75, 0.1875, 0.75, 0.4375, 0.7432, 0.5, 0.7432, 0.5, 0.75, 0.4375, 0.75, 0.4375, 0.4685, 0.5, 0.4685, 0.5, 0.5, 0.4375, 0.5, 0.5937, 0.6875, 0.5625, 0.6875, 0.5625, 0.6875, 0.5938, 0.6875, 0.3438, 0.625, 0.3125, 0.625, 0.3125, 0.625, 0.3438, 0.625, 0.5, 0.625, 0.5625, 0.625, 0.5625, 0.6875, 0.5, 0.6875, 0.25, 0.5625, 0.3125, 0.5625, 0.3125, 0.625, 0.25, 0.625, 0.5, 0.625, 0.5625, 0.625, 0.5625, 0.625, 0.5, 0.625, 0.25, 0.5547, 0.3125, 0.5547, 0.3125, 0.5625, 0.25, 0.5625, 0.5, 0.5, 0.5625, 0.5, 0.5625, 0.625, 0.5, 0.625, 0.25, 0.5625, 0.3125, 0.5625, 0.3125, 0.5625, 0.25, 0.5625, 0.75, 0.7192, 0.8125, 0.7192, 0.8125, 0.75, 0.75, 0.75, 0.25, 0.625, 0.3125, 0.625, 0.3125, 0.75, 0.25, 0.75, 0.5, 0.7432, 0.5625, 0.7432, 0.5625, 0.75, 0.5, 0.75, 0.5, 0.4685, 0.5625, 0.4685, 0.5625, 0.5, 0.5, 0.5, 0.375, 0.4685, 0.4375, 0.4685, 0.4375, 0.5, 0.375, 0.5, 0.375, 0.7432, 0.4375, 0.7432, 0.4375, 0.75, 0.375, 0.75, 0.125, 0.625, 0.1875, 0.625, 0.1875, 0.75, 0.125, 0.75, 0.625, 0.7192, 0.6875, 0.7192, 0.6875, 0.75, 0.625, 0.75, 0.125, 0.5625, 0.1875, 0.5625, 0.1875, 0.5625, 0.125, 0.5625, 0.375, 0.5, 0.4375, 0.5, 0.4375, 0.625, 0.375, 0.625, 0.125, 0.5547, 0.1875, 0.5547, 0.1875, 0.5625, 0.125, 0.5625, 0.375, 0.625, 0.4375, 0.625, 0.4375, 0.625, 0.375, 0.625, 0.125, 0.5625, 0.1875, 0.5625, 0.1875, 0.625, 0.125, 0.625, 0.375, 0.625, 0.4375, 0.625, 0.4375, 0.6875, 0.375, 0.6875, 0.25, 0.625, 0.1875, 0.625, 0.1875, 0.625, 0.25, 0.625, 0.5, 0.6875, 0.4375, 0.6875, 0.4375, 0.6875, 0.5, 0.6875, 0.125, 0.5235, 0.1875, 0.5235, 0.1875, 0.5312, 0.125, 0.5312, 0.375, 0.7109, 0.4375, 0.7109, 0.4375, 0.7187, 0.375, 0.7188, 0.5, 0.7109, 0.5625, 0.7109, 0.5625, 0.7187, 0.5, 0.7188, 0.25, 0.5235, 0.3125, 0.5235, 0.3125, 0.5312, 0.25, 0.5312, 0.4375, 0.7109, 0.5, 0.7109, 0.5, 0.7188, 0.4375, 0.7187, 0.1875, 0.5235, 0.25, 0.5235, 0.25, 0.5312, 0.1875, 0.5312, 0.125, 0.5235, 0.125, 0.5312, 0.125, 0.5312, 0.125, 0.5235, 0.5942, 0.7735, 0.625, 0.7735, 0.625, 0.7812, 0.5942, 0.7812, 0.5935, 0.02351, 0.625, 0.02351, 0.625, 0.03125, 0.5935, 0.03125, 0.3594, 0.5235, 0.375, 0.5235, 0.375, 0.5312, 0.3594, 0.5312, 0.625, 0.7265, 0.625, 0.7187, 0.625, 0.7188, 0.625, 0.7265, 0.375, 0.5391, 0.375, 0.5312, 0.375, 0.5312, 0.375, 0.5391, 0.375, 0.7109, 0.375, 0.7188, 0.375, 0.7188, 0.375, 0.7109, 0.6094, 0.7109, 0.625, 0.7109, 0.625, 0.7187, 0.6094, 0.7187, 0.6094, 0.6953, 0.625, 0.6953, 0.625, 0.7031, 0.6094, 0.7031, 0.375, 0.6953, 0.375, 0.7031, 0.375, 0.7031, 0.375, 0.6953, 0.375, 0.5547, 0.375, 0.5469, 0.375, 0.5469, 0.375, 0.5547, 0.4375, 0.6953, 0.5, 0.6953, 0.5, 0.7031, 0.4375, 0.7031, 0.5, 0.6953, 0.5625, 0.6953, 0.5625, 0.7031, 0.5, 0.7031, 0.375, 0.6953, 0.4375, 0.6953, 0.4375, 0.7031, 0.375, 0.7031, 0.125, 0.543, 0.1875, 0.543, 0.1875, 0.5469, 0.125, 0.5469, 0.25, 0.543, 0.3125, 0.543, 0.3125, 0.5469, 0.25, 0.5469, 0.1875, 0.543, 0.25, 0.543, 0.25, 0.5469, 0.1875, 0.5469, 0.125, 0.543, 0.125, 0.5469, 0.125, 0.5469, 0.125, 0.543, 0.5942, 0.793, 0.625, 0.793, 0.625, 0.7969, 0.5942, 0.7969, 0.5935, 0.04297, 0.625, 0.04297, 0.625, 0.04688, 0.5935, 0.04688, 0.3594, 0.543, 0.375, 0.543, 0.375, 0.5469, 0.3594, 0.5469, 0.625, 0.707, 0.625, 0.7031, 0.625, 0.7031, 0.625, 0.707, 0.625, 0.7432, 0.625, 0.7342, 0.625, 0.7342, 0.625, 0.7432, 0.3594, 0.5068, 0.375, 0.5068, 0.375, 0.5158, 0.3594, 0.5158, 0.5935, 0.006794, 0.625, 0.006794, 0.625, 0.01577, 0.5935, 0.01577, 0.5942, 0.7568, 0.625, 0.7568, 0.625, 0.7658, 0.5942, 0.7658, 0.125, 0.5068, 0.125, 0.5158, 0.125, 0.5158, 0.125, 0.5068, 0.1875, 0.5068, 0.25, 0.5068, 0.25, 0.5158, 0.1875, 0.5158, 0.25, 0.5068, 0.3125, 0.5068, 0.3125, 0.5158, 0.25, 0.5158, 0.125, 0.5068, 0.1875, 0.5068, 0.1875, 0.5158, 0.125, 0.5158, 0.375, 0.7265, 0.4375, 0.7265, 0.4375, 0.7342, 0.375, 0.7342, 0.5, 0.7265, 0.5625, 0.7265, 0.5625, 0.7342, 0.5, 0.7342, 0.4375, 0.7265, 0.5, 0.7265, 0.5, 0.7342, 0.4375, 0.7342, 0.375, 0.5235, 0.375, 0.5158, 0.375, 0.5158, 0.375, 0.5235, 0.375, 0.7265, 0.375, 0.7342, 0.375, 0.7342, 0.375, 0.7265, 0.6094, 0.7265, 0.625, 0.7265, 0.625, 0.7342, 0.6094, 0.7342, 0.6094, 0.7187, 0.625, 0.7187, 0.625, 0.7265, 0.6094, 0.7265, 0.375, 0.7188, 0.375, 0.7265, 0.375, 0.7265, 0.375, 0.7188, 0.375, 0.5312, 0.375, 0.5235, 0.375, 0.5235, 0.375, 0.5312, 0.4375, 0.7187, 0.5, 0.7188, 0.5, 0.7265, 0.4375, 0.7265, 0.5, 0.7188, 0.5625, 0.7187, 0.5625, 0.7265, 0.5, 0.7265, 0.375, 0.7188, 0.4375, 0.7187, 0.4375, 0.7265, 0.375, 0.7265, 0.625, 0.7342, 0.625, 0.7265, 0.625, 0.7265, 0.625, 0.7342, 0.3594, 0.5158, 0.375, 0.5158, 0.375, 0.5235, 0.3594, 0.5235, 0.5935, 0.01577, 0.625, 0.01577, 0.625, 0.02351, 0.5935, 0.02351, 0.5942, 0.7658, 0.625, 0.7658, 0.625, 0.7735, 0.5942, 0.7735, 0.125, 0.5158, 0.125, 0.5235, 0.125, 0.5235, 0.125, 0.5158, 0.1875, 0.5158, 0.25, 0.5158, 0.25, 0.5235, 0.1875, 0.5235, 0.25, 0.5158, 0.3125, 0.5158, 0.3125, 0.5235, 0.25, 0.5235, 0.125, 0.5158, 0.1875, 0.5158, 0.1875, 0.5235, 0.125, 0.5235, 0.625, 0.7187, 0.625, 0.7109, 0.625, 0.7109, 0.625, 0.7188, 0.3594, 0.5312, 0.375, 0.5312, 0.375, 0.5391, 0.3594, 0.5391, 0.5935, 0.03125, 0.625, 0.03125, 0.625, 0.03906, 0.5935, 0.03906, 0.5942, 0.7812, 0.625, 0.7812, 0.625, 0.7891, 0.5942, 0.7891, 0.125, 0.5312, 0.125, 0.5391, 0.125, 0.5391, 0.125, 0.5312, 0.1875, 0.5312, 0.25, 0.5312, 0.25, 0.5391, 0.1875, 0.5391, 0.25, 0.5312, 0.3125, 0.5312, 0.3125, 0.5391, 0.25, 0.5391, 0.125, 0.5312, 0.1875, 0.5312, 0.1875, 0.5391, 0.125, 0.5391, 0.6094, 0.707, 0.625, 0.707, 0.625, 0.7109, 0.6094, 0.7109, 0.375, 0.707, 0.375, 0.7109, 0.375, 0.7109, 0.375, 0.707, 0.375, 0.543, 0.375, 0.5391, 0.375, 0.5391, 0.375, 0.543, 0.4375, 0.707, 0.5, 0.707, 0.5, 0.7109, 0.4375, 0.7109, 0.5, 0.707, 0.5625, 0.707, 0.5625, 0.7109, 0.5, 0.7109, 0.375, 0.707, 0.4375, 0.707, 0.4375, 0.7109, 0.375, 0.7109, 0.375, 0.7031, 0.4375, 0.7031, 0.4375, 0.707, 0.375, 0.707, 0.5, 0.7031, 0.5625, 0.7031, 0.5625, 0.707, 0.5, 0.707, 0.4375, 0.7031, 0.5, 0.7031, 0.5, 0.707, 0.4375, 0.707, 0.375, 0.5469, 0.375, 0.543, 0.375, 0.543, 0.375, 0.5469, 0.375, 0.7031, 0.375, 0.707, 0.375, 0.707, 0.375, 0.7031, 0.6094, 0.7031, 0.625, 0.7031, 0.625, 0.707, 0.6094, 0.707, 0.625, 0.7109, 0.625, 0.707, 0.625, 0.707, 0.625, 0.7109, 0.3594, 0.5391, 0.375, 0.5391, 0.375, 0.543, 0.3594, 0.543, 0.5935, 0.03906, 0.625, 0.03906, 0.625, 0.04297, 0.5935, 0.04297, 0.5942, 0.7891, 0.625, 0.7891, 0.625, 0.793, 0.5942, 0.793, 0.125, 0.5391, 0.125, 0.543, 0.125, 0.543, 0.125, 0.5391, 0.1875, 0.5391, 0.25, 0.5391, 0.25, 0.543, 0.1875, 0.543, 0.25, 0.5391, 0.3125, 0.5391, 0.3125, 0.543, 0.25, 0.543, 0.125, 0.5391, 0.1875, 0.5391, 0.1875, 0.543, 0.125, 0.543, 0.3125, 0.5391, 0.3438, 0.5391, 0.3437, 0.543, 0.3125, 0.543, 0.5625, 0.7031, 0.5937, 0.7031, 0.5938, 0.707, 0.5625, 0.707, 0.5625, 0.707, 0.5938, 0.707, 0.5937, 0.7109, 0.5625, 0.7109, 0.3125, 0.5312, 0.3438, 0.5313, 0.3438, 0.5391, 0.3125, 0.5391, 0.3125, 0.5158, 0.3438, 0.5158, 0.3437, 0.5235, 0.3125, 0.5235, 0.5625, 0.7187, 0.5938, 0.7187, 0.5938, 0.7265, 0.5625, 0.7265, 0.5625, 0.7265, 0.5938, 0.7265, 0.5937, 0.7342, 0.5625, 0.7342, 0.3125, 0.5068, 0.3438, 0.5068, 0.3438, 0.5158, 0.3125, 0.5158, 0.3125, 0.543, 0.3437, 0.543, 0.3438, 0.5469, 0.3125, 0.5469, 0.5625, 0.6953, 0.5937, 0.6953, 0.5937, 0.7031, 0.5625, 0.7031, 0.5625, 0.7109, 0.5937, 0.7109, 0.5938, 0.7187, 0.5625, 0.7187, 0.3125, 0.5235, 0.3437, 0.5235, 0.3438, 0.5313, 0.3125, 0.5312, 0.3594, 0.625, 0.3438, 0.625, 0.3438, 0.625, 0.3594, 0.625, 0.6094, 0.6875, 0.5937, 0.6875, 0.5938, 0.6875, 0.6094, 0.6875, 0.5625, 0.625, 0.5937, 0.625, 0.5938, 0.6875, 0.5625, 0.6875, 0.3125, 0.5625, 0.3438, 0.5625, 0.3438, 0.625, 0.3125, 0.625, 0.5625, 0.625, 0.5938, 0.625, 0.5937, 0.625, 0.5625, 0.625, 0.3125, 0.5547, 0.3438, 0.5547, 0.3438, 0.5625, 0.3125, 0.5625, 0.5625, 0.5, 0.5938, 0.5, 0.5938, 0.625, 0.5625, 0.625, 0.3125, 0.5625, 0.3438, 0.5625, 0.3438, 0.5625, 0.3125, 0.5625, 0.8125, 0.7192, 0.8438, 0.7192, 0.8438, 0.75, 0.8125, 0.75, 0.3125, 0.625, 0.3438, 0.625, 0.3438, 0.75, 0.3125, 0.75, 0.5625, 0.7432, 0.5938, 0.7432, 0.5938, 0.75, 0.5625, 0.75, 0.5625, 0.4685, 0.5938, 0.4685, 0.5938, 0.5, 0.5625, 0.5, 0.5625, 0.7342, 0.5937, 0.7342, 0.5938, 0.7432, 0.5625, 0.7432, 0.3125, 0.5, 0.3438, 0.5, 0.3438, 0.5068, 0.3125, 0.5068, 0.125, 0.5, 0.1875, 0.5, 0.1875, 0.5068, 0.125, 0.5068, 0.25, 0.5, 0.3125, 0.5, 0.3125, 0.5068, 0.25, 0.5068, 0.1875, 0.5, 0.25, 0.5, 0.25, 0.5068, 0.1875, 0.5068, 0.125, 0.5, 0.125, 0.5068, 0.125, 0.5068, 0.125, 0.5, 0.5942, 0.75, 0.625, 0.75, 0.625, 0.7568, 0.5942, 0.7568, 0.5935, 0.0, 0.625, 0.0, 0.625, 0.006794, 0.5935, 0.006794, 0.3594, 0.5, 0.375, 0.5, 0.375, 0.5068, 0.3594, 0.5068, 0.625, 0.75, 0.625, 0.7432, 0.625, 0.7432, 0.625, 0.75, 0.375, 0.7342, 0.4375, 0.7342, 0.4375, 0.7432, 0.375, 0.7432, 0.5, 0.7342, 0.5625, 0.7342, 0.5625, 0.7432, 0.5, 0.7432, 0.4375, 0.7342, 0.5, 0.7342, 0.5, 0.7432, 0.4375, 0.7432, 0.375, 0.5158, 0.375, 0.5068, 0.375, 0.5068, 0.375, 0.5158, 0.375, 0.7342, 0.375, 0.7432, 0.375, 0.7432, 0.375, 0.7342, 0.6094, 0.7342, 0.625, 0.7342, 0.625, 0.7432, 0.6094, 0.7432, 0.5937, 0.7342, 0.6094, 0.7342, 0.6094, 0.7432, 0.5938, 0.7432, 0.3438, 0.5, 0.3594, 0.5, 0.3594, 0.5068, 0.3438, 0.5068, 0.625, 0.6875, 0.6094, 0.6875, 0.6094, 0.6875, 0.625, 0.6875, 0.375, 0.625, 0.3594, 0.625, 0.3594, 0.625, 0.375, 0.625, 0.3438, 0.5391, 0.3594, 0.5391, 0.3594, 0.543, 0.3437, 0.543, 0.5937, 0.7031, 0.6094, 0.7031, 0.6094, 0.707, 0.5938, 0.707, 0.5938, 0.707, 0.6094, 0.707, 0.6094, 0.7109, 0.5937, 0.7109, 0.3438, 0.5313, 0.3594, 0.5312, 0.3594, 0.5391, 0.3438, 0.5391, 0.3438, 0.5158, 0.3594, 0.5158, 0.3594, 0.5235, 0.3437, 0.5235, 0.5938, 0.7187, 0.6094, 0.7187, 0.6094, 0.7265, 0.5938, 0.7265, 0.5938, 0.7265, 0.6094, 0.7265, 0.6094, 0.7342, 0.5937, 0.7342, 0.3438, 0.5068, 0.3594, 0.5068, 0.3594, 0.5158, 0.3438, 0.5158, 0.3437, 0.543, 0.3594, 0.543, 0.3594, 0.5469, 0.3438, 0.5469, 0.5937, 0.6953, 0.6094, 0.6953, 0.6094, 0.7031, 0.5937, 0.7031, 0.5937, 0.7109, 0.6094, 0.7109, 0.6094, 0.7187, 0.5938, 0.7187, 0.3437, 0.5235, 0.3594, 0.5235, 0.3594, 0.5312, 0.3438, 0.5313, 0.5937, 0.625, 0.6094, 0.625, 0.6094, 0.6875, 0.5938, 0.6875, 0.3438, 0.5625, 0.3594, 0.5625, 0.3594, 0.625, 0.3438, 0.625, 0.5938, 0.625, 0.6094, 0.625, 0.6094, 0.625, 0.5937, 0.625, 0.3438, 0.5547, 0.3594, 0.5547, 0.3594, 0.5625, 0.3438, 0.5625, 0.5938, 0.5, 0.6094, 0.5, 0.6094, 0.625, 0.5938, 0.625, 0.3438, 0.5625, 0.3594, 0.5625, 0.3594, 0.5625, 0.3438, 0.5625, 0.8438, 0.7192, 0.8594, 0.7192, 0.8594, 0.75, 0.8438, 0.75, 0.3438, 0.625, 0.3594, 0.625, 0.3594, 0.75, 0.3438, 0.75, 0.5938, 0.7432, 0.6094, 0.7432, 0.6094, 0.75, 0.5938, 0.75, 0.5938, 0.4685, 0.6094, 0.4685, 0.6094, 0.5, 0.5938, 0.5, 0.3438, 0.5469, 0.3594, 0.5469, 0.3594, 0.5547, 0.3438, 0.5547, 0.5937, 0.6875, 0.6094, 0.6875, 0.6094, 0.6953, 0.5937, 0.6953, 0.3125, 0.5469, 0.3438, 0.5469, 0.3438, 0.5547, 0.3125, 0.5547, 0.5625, 0.6875, 0.5937, 0.6875, 0.5937, 0.6953, 0.5625, 0.6953, 0.375, 0.6875, 0.4375, 0.6875, 0.4375, 0.6953, 0.375, 0.6953, 0.5, 0.6875, 0.5625, 0.6875, 0.5625, 0.6953, 0.5, 0.6953, 0.4375, 0.6875, 0.5, 0.6875, 0.5, 0.6953, 0.4375, 0.6953, 0.375, 0.5625, 0.375, 0.5547, 0.375, 0.5547, 0.375, 0.5625, 0.375, 0.6875, 0.375, 0.6953, 0.375, 0.6953, 0.375, 0.6875, 0.6094, 0.6875, 0.625, 0.6875, 0.625, 0.6953, 0.6094, 0.6953, 0.125, 0.5469, 0.1875, 0.5469, 0.1875, 0.5547, 0.125, 0.5547, 0.25, 0.5469, 0.3125, 0.5469, 0.3125, 0.5547, 0.25, 0.5547, 0.1875, 0.5469, 0.25, 0.5469, 0.25, 0.5547, 0.1875, 0.5547, 0.125, 0.5469, 0.125, 0.5547, 0.125, 0.5547, 0.125, 0.5469, 0.5942, 0.7969, 0.625, 0.7969, 0.625, 0.8047, 0.5942, 0.8047, 0.5935, 0.04688, 0.625, 0.04688, 0.625, 0.05469, 0.5935, 0.05469, 0.3594, 0.5469, 0.375, 0.5469, 0.375, 0.5547, 0.3594, 0.5547, 0.625, 0.7031, 0.625, 0.6953, 0.625, 0.6953, 0.625, 0.7031, 0.4674, 0.04688, 0.4982, 0.04688, 0.4982, 0.05469, 0.4674, 0.05469, 0.4701, 0.7969, 0.5018, 0.7969, 0.5018, 0.8047, 0.4701, 0.8047, 0.5938, 0.3424, 0.6094, 0.3424, 0.6094, 0.3732, 0.5938, 0.3732, 0.8438, 0.5951, 0.8594, 0.5951, 0.8594, 0.6268, 0.8438, 0.6268, 0.4674, 0.0, 0.4982, 0.0, 0.4982, 0.006794, 0.4674, 0.006794, 0.4701, 0.75, 0.5018, 0.75, 0.5018, 0.7568, 0.4701, 0.7568, 0.5625, 0.3424, 0.5938, 0.3424, 0.5938, 0.3732, 0.5625, 0.3732, 0.8125, 0.5951, 0.8438, 0.5951, 0.8438, 0.6268, 0.8125, 0.6268, 0.4701, 0.7891, 0.5018, 0.7891, 0.5018, 0.793, 0.4701, 0.793, 0.4674, 0.03906, 0.4982, 0.03906, 0.4982, 0.04297, 0.4674, 0.04297, 0.4701, 0.7812, 0.5018, 0.7813, 0.5018, 0.7891, 0.4701, 0.7891, 0.4674, 0.03125, 0.4982, 0.03125, 0.4982, 0.03906, 0.4674, 0.03906, 0.4701, 0.7658, 0.5018, 0.7658, 0.5018, 0.7735, 0.4701, 0.7735, 0.4674, 0.01577, 0.4982, 0.01577, 0.4982, 0.02351, 0.4674, 0.02351, 0.4701, 0.7568, 0.5018, 0.7568, 0.5018, 0.7658, 0.4701, 0.7658, 0.4674, 0.006794, 0.4982, 0.006794, 0.4982, 0.01577, 0.4674, 0.01577, 0.4674, 0.04297, 0.4982, 0.04297, 0.4982, 0.04688, 0.4674, 0.04688, 0.4701, 0.793, 0.5018, 0.793, 0.5018, 0.7969, 0.4701, 0.7969, 0.4674, 0.02351, 0.4982, 0.02351, 0.4982, 0.03125, 0.4674, 0.03125, 0.4701, 0.7735, 0.5018, 0.7735, 0.5018, 0.7813, 0.4701, 0.7812, 0.625, 0.5951, 0.6875, 0.5951, 0.6875, 0.6268, 0.625, 0.6268, 0.375, 0.3424, 0.4375, 0.3424, 0.4375, 0.3732, 0.375, 0.3732, 0.5, 0.3424, 0.5625, 0.3424, 0.5625, 0.3732, 0.5, 0.3732, 0.75, 0.5951, 0.8125, 0.5951, 0.8125, 0.6268, 0.75, 0.6268, 0.4375, 0.3424, 0.5, 0.3424, 0.5, 0.3732, 0.4375, 0.3732, 0.6875, 0.5951, 0.75, 0.5951, 0.75, 0.6268, 0.6875, 0.6268, 0.4674, 0.0625, 0.4982, 0.0625, 0.4982, 0.0625, 0.4674, 0.0625, 0.4674, 0.0625, 0.4982, 0.0625, 0.4982, 0.125, 0.4674, 0.125, 0.4701, 0.8047, 0.5018, 0.8047, 0.5018, 0.8125, 0.4701, 0.8125, 0.4674, 0.05469, 0.4982, 0.05469, 0.4982, 0.0625, 0.4674, 0.0625, 0.5299, 0.125, 0.4982, 0.125, 0.4982, 0.125, 0.5299, 0.125, 0.4701, 0.8125, 0.5018, 0.8125, 0.5018, 0.875, 0.4701, 0.875, 0.375, 0.3424, 0.375, 0.3732, 0.375, 0.3732, 0.375, 0.3424, 0.625, 0.5951, 0.625, 0.6268, 0.625, 0.6268, 0.625, 0.5951, 0.4701, 0.875, 0.5018, 0.875, 0.5018, 1.0, 0.4701, 1.0, 0.625, 0.4049, 0.625, 0.3732, 0.625, 0.3732, 0.625, 0.4049, 0.875, 0.6576, 0.875, 0.6268, 0.875, 0.6268, 0.875, 0.6576, 0.4674, 0.125, 0.4982, 0.125, 0.4982, 0.25, 0.4674, 0.25, 0.8594, 0.5951, 0.875, 0.5951, 0.875, 0.6268, 0.8594, 0.6268, 0.6094, 0.3424, 0.625, 0.3424, 0.625, 0.3732, 0.6094, 0.3732, 0.6094, 0.2808, 0.625, 0.2808, 0.625, 0.3116, 0.6094, 0.3116, 0.4058, 0.125, 0.4366, 0.125, 0.4366, 0.25, 0.4058, 0.25, 0.875, 0.7192, 0.875, 0.6884, 0.875, 0.6884, 0.875, 0.7192, 0.375, 0.2808, 0.375, 0.3116, 0.375, 0.3116, 0.375, 0.2808, 0.4058, 0.05469, 0.4366, 0.05469, 0.4366, 0.0625, 0.4058, 0.0625, 0.4058, 0.0625, 0.4366, 0.0625, 0.4366, 0.125, 0.4058, 0.125, 0.4058, 0.0625, 0.4366, 0.0625, 0.4366, 0.0625, 0.4058, 0.0625, 0.4375, 0.2808, 0.5, 0.2808, 0.5, 0.3116, 0.4375, 0.3116, 0.5, 0.2808, 0.5625, 0.2808, 0.5625, 0.3116, 0.5, 0.3116, 0.375, 0.2808, 0.4375, 0.2808, 0.4375, 0.3116, 0.375, 0.3116, 0.4058, 0.02351, 0.4366, 0.02351, 0.4366, 0.03125, 0.4058, 0.03125, 0.4058, 0.04297, 0.4366, 0.04297, 0.4366, 0.04687, 0.4058, 0.04688, 0.4058, 0.006794, 0.4366, 0.006794, 0.4366, 0.01577, 0.4058, 0.01577, 0.4058, 0.01577, 0.4366, 0.01577, 0.4366, 0.02351, 0.4058, 0.02351, 0.4058, 0.03125, 0.4366, 0.03125, 0.4366, 0.03906, 0.4058, 0.03906, 0.4058, 0.03906, 0.4366, 0.03906, 0.4366, 0.04297, 0.4058, 0.04297, 0.5625, 0.2808, 0.5938, 0.2808, 0.5938, 0.3116, 0.5625, 0.3116, 0.4058, 0.0, 0.4366, 0.0, 0.4366, 0.006794, 0.4058, 0.006794, 0.5938, 0.2808, 0.6094, 0.2808, 0.6094, 0.3116, 0.5938, 0.3116, 0.4058, 0.04688, 0.4366, 0.04687, 0.4366, 0.05469, 0.4058, 0.05469, 0.5326, 0.7969, 0.5634, 0.7969, 0.5634, 0.8047, 0.5326, 0.8047, 0.8438, 0.6576, 0.8594, 0.6576, 0.8594, 0.6884, 0.8437, 0.6884, 0.5326, 0.75, 0.5634, 0.75, 0.5634, 0.7568, 0.5326, 0.7568, 0.8125, 0.6576, 0.8438, 0.6576, 0.8437, 0.6884, 0.8125, 0.6884, 0.5326, 0.7891, 0.5634, 0.7891, 0.5634, 0.793, 0.5326, 0.793, 0.5326, 0.7812, 0.5634, 0.7812, 0.5634, 0.7891, 0.5326, 0.7891, 0.5326, 0.7658, 0.5634, 0.7658, 0.5634, 0.7735, 0.5326, 0.7735, 0.5326, 0.7568, 0.5634, 0.7568, 0.5634, 0.7658, 0.5326, 0.7658, 0.5326, 0.793, 0.5634, 0.793, 0.5634, 0.7969, 0.5326, 0.7969, 0.5326, 0.7735, 0.5634, 0.7735, 0.5634, 0.7812, 0.5326, 0.7812, 0.625, 0.6576, 0.6875, 0.6576, 0.6875, 0.6884, 0.625, 0.6884, 0.75, 0.6576, 0.8125, 0.6576, 0.8125, 0.6884, 0.75, 0.6884, 0.6875, 0.6576, 0.75, 0.6576, 0.75, 0.6884, 0.6875, 0.6884, 0.5326, 0.8047, 0.5634, 0.8047, 0.5634, 0.8125, 0.5326, 0.8125, 0.4674, 0.125, 0.4366, 0.125, 0.4366, 0.125, 0.4674, 0.125, 0.5326, 0.8125, 0.5634, 0.8125, 0.5634, 0.875, 0.5326, 0.875, 0.625, 0.6576, 0.625, 0.6884, 0.625, 0.6884, 0.625, 0.6576, 0.5326, 0.875, 0.5634, 0.875, 0.5634, 1.0, 0.5326, 1.0, 0.625, 0.3424, 0.625, 0.3116, 0.625, 0.3116, 0.625, 0.3424, 0.8594, 0.6576, 0.875, 0.6576, 0.875, 0.6884, 0.8594, 0.6884, 0.8594, 0.5315, 0.875, 0.5315, 0.875, 0.5634, 0.8594, 0.5634, 0.625, 0.4685, 0.625, 0.4366, 0.625, 0.4366, 0.625, 0.4685, 0.4065, 0.875, 0.4384, 0.875, 0.4384, 1.0, 0.4065, 1.0, 0.625, 0.5315, 0.625, 0.5634, 0.625, 0.5634, 0.625, 0.5315, 0.4065, 0.8125, 0.4384, 0.8125, 0.4384, 0.875, 0.4065, 0.875, 0.5935, 0.125, 0.5616, 0.125, 0.5616, 0.125, 0.5935, 0.125, 0.4065, 0.8047, 0.4384, 0.8047, 0.4384, 0.8125, 0.4065, 0.8125, 0.6875, 0.5315, 0.75, 0.5315, 0.75, 0.5634, 0.6875, 0.5634, 0.75, 0.5315, 0.8125, 0.5315, 0.8125, 0.5634, 0.75, 0.5634, 0.625, 0.5315, 0.6875, 0.5315, 0.6875, 0.5634, 0.625, 0.5634, 0.4065, 0.7735, 0.4384, 0.7735, 0.4384, 0.7812, 0.4065, 0.7812, 0.4065, 0.793, 0.4384, 0.793, 0.4384, 0.7969, 0.4065, 0.7969, 0.4065, 0.7568, 0.4384, 0.7568, 0.4384, 0.7658, 0.4065, 0.7658, 0.4065, 0.7658, 0.4384, 0.7658, 0.4384, 0.7735, 0.4065, 0.7735, 0.4065, 0.7812, 0.4384, 0.7812, 0.4384, 0.7891, 0.4065, 0.7891, 0.4065, 0.7891, 0.4384, 0.7891, 0.4384, 0.793, 0.4065, 0.793, 0.8125, 0.5315, 0.8438, 0.5315, 0.8438, 0.5634, 0.8125, 0.5634, 0.4065, 0.75, 0.4384, 0.75, 0.4384, 0.7568, 0.4065, 0.7568, 0.8438, 0.5315, 0.8594, 0.5315, 0.8594, 0.5634, 0.8438, 0.5634, 0.4065, 0.7969, 0.4384, 0.7969, 0.4384, 0.8047, 0.4065, 0.8047, 0.5299, 0.04687, 0.5616, 0.04688, 0.5616, 0.05469, 0.5299, 0.05469, 0.5938, 0.4049, 0.6094, 0.4049, 0.6094, 0.4366, 0.5938, 0.4366, 0.5299, 0.0, 0.5616, 0.0, 0.5616, 0.006794, 0.5299, 0.006794, 0.5625, 0.4049, 0.5938, 0.4049, 0.5938, 0.4366, 0.5625, 0.4366, 0.5299, 0.03906, 0.5616, 0.03906, 0.5616, 0.04297, 0.5299, 0.04297, 0.5299, 0.03125, 0.5616, 0.03125, 0.5616, 0.03906, 0.5299, 0.03906, 0.5299, 0.01577, 0.5616, 0.01577, 0.5616, 0.02351, 0.5299, 0.02351, 0.5299, 0.006794, 0.5616, 0.006794, 0.5616, 0.01577, 0.5299, 0.01577, 0.5299, 0.04297, 0.5616, 0.04297, 0.5616, 0.04688, 0.5299, 0.04687, 0.5299, 0.02351, 0.5616, 0.02351, 0.5616, 0.03125, 0.5299, 0.03125, 0.375, 0.4049, 0.4375, 0.4049, 0.4375, 0.4366, 0.375, 0.4366, 0.5, 0.4049, 0.5625, 0.4049, 0.5625, 0.4366, 0.5, 0.4366, 0.4375, 0.4049, 0.5, 0.4049, 0.5, 0.4366, 0.4375, 0.4366, 0.5299, 0.0625, 0.5616, 0.0625, 0.5616, 0.0625, 0.5299, 0.0625, 0.5299, 0.0625, 0.5616, 0.0625, 0.5616, 0.125, 0.5299, 0.125, 0.5299, 0.05469, 0.5616, 0.05469, 0.5616, 0.0625, 0.5299, 0.0625, 0.375, 0.4049, 0.375, 0.4366, 0.375, 0.4366, 0.375, 0.4049, 0.875, 0.5951, 0.875, 0.5634, 0.875, 0.5634, 0.875, 0.5951, 0.5299, 0.125, 0.5616, 0.125, 0.5616, 0.25, 0.5299, 0.25, 0.6094, 0.4049, 0.625, 0.4049, 0.625, 0.4366, 0.6094, 0.4366, 0.8594, 0.6268, 0.875, 0.6268, 0.875, 0.6576, 0.8594, 0.6576, 0.625, 0.3732, 0.625, 0.3424, 0.625, 0.3424, 0.625, 0.3732, 0.5018, 0.875, 0.5326, 0.875, 0.5326, 1.0, 0.5018, 1.0, 0.625, 0.6268, 0.625, 0.6576, 0.625, 0.6576, 0.625, 0.6268, 0.5018, 0.8125, 0.5326, 0.8125, 0.5326, 0.875, 0.5018, 0.875, 0.4982, 0.125, 0.4674, 0.125, 0.4674, 0.125, 0.4982, 0.125, 0.5018, 0.8047, 0.5326, 0.8047, 0.5326, 0.8125, 0.5018, 0.8125, 0.6875, 0.6268, 0.75, 0.6268, 0.75, 0.6576, 0.6875, 0.6576, 0.75, 0.6268, 0.8125, 0.6268, 0.8125, 0.6576, 0.75, 0.6576, 0.625, 0.6268, 0.6875, 0.6268, 0.6875, 0.6576, 0.625, 0.6576, 0.5018, 0.7735, 0.5326, 0.7735, 0.5326, 0.7812, 0.5018, 0.7813, 0.5018, 0.793, 0.5326, 0.793, 0.5326, 0.7969, 0.5018, 0.7969, 0.5018, 0.7568, 0.5326, 0.7568, 0.5326, 0.7658, 0.5018, 0.7658, 0.5018, 0.7658, 0.5326, 0.7658, 0.5326, 0.7735, 0.5018, 0.7735, 0.5018, 0.7813, 0.5326, 0.7812, 0.5326, 0.7891, 0.5018, 0.7891, 0.5018, 0.7891, 0.5326, 0.7891, 0.5326, 0.793, 0.5018, 0.793, 0.8125, 0.6268, 0.8438, 0.6268, 0.8438, 0.6576, 0.8125, 0.6576, 0.5018, 0.75, 0.5326, 0.75, 0.5326, 0.7568, 0.5018, 0.7568, 0.8438, 0.6268, 0.8594, 0.6268, 0.8594, 0.6576, 0.8438, 0.6576, 0.5018, 0.7969, 0.5326, 0.7969, 0.5326, 0.8047, 0.5018, 0.8047, 0.6094, 0.3116, 0.625, 0.3116, 0.625, 0.3424, 0.6094, 0.3424, 0.4366, 0.125, 0.4674, 0.125, 0.4674, 0.25, 0.4366, 0.25, 0.875, 0.6884, 0.875, 0.6576, 0.875, 0.6576, 0.875, 0.6884, 0.375, 0.3116, 0.375, 0.3424, 0.375, 0.3424, 0.375, 0.3116, 0.4366, 0.05469, 0.4674, 0.05469, 0.4674, 0.0625, 0.4366, 0.0625, 0.4366, 0.0625, 0.4674, 0.0625, 0.4674, 0.125, 0.4366, 0.125, 0.4366, 0.0625, 0.4674, 0.0625, 0.4674, 0.0625, 0.4366, 0.0625, 0.4375, 0.3116, 0.5, 0.3116, 0.5, 0.3424, 0.4375, 0.3424, 0.5, 0.3116, 0.5625, 0.3116, 0.5625, 0.3424, 0.5, 0.3424, 0.375, 0.3116, 0.4375, 0.3116, 0.4375, 0.3424, 0.375, 0.3424, 0.4366, 0.02351, 0.4674, 0.02351, 0.4674, 0.03125, 0.4366, 0.03125, 0.4366, 0.04297, 0.4674, 0.04297, 0.4674, 0.04688, 0.4366, 0.04687, 0.4366, 0.006794, 0.4674, 0.006794, 0.4674, 0.01577, 0.4366, 0.01577, 0.4366, 0.01577, 0.4674, 0.01577, 0.4674, 0.02351, 0.4366, 0.02351, 0.4366, 0.03125, 0.4674, 0.03125, 0.4674, 0.03906, 0.4366, 0.03906, 0.4366, 0.03906, 0.4674, 0.03906, 0.4674, 0.04297, 0.4366, 0.04297, 0.5625, 0.3116, 0.5938, 0.3116, 0.5938, 0.3424, 0.5625, 0.3424, 0.4366, 0.0, 0.4674, 0.0, 0.4674, 0.006794, 0.4366, 0.006794, 0.5938, 0.3116, 0.6094, 0.3116, 0.6094, 0.3424, 0.5938, 0.3424, 0.4366, 0.04687, 0.4674, 0.04688, 0.4674, 0.05469, 0.4366, 0.05469, 0.375, 0.04688, 0.4058, 0.04688, 0.4058, 0.05469, 0.375, 0.05469, 0.5938, 0.25, 0.6094, 0.25, 0.6094, 0.2808, 0.5938, 0.2808, 0.375, 0.0, 0.4058, 0.0, 0.4058, 0.006794, 0.375, 0.006794, 0.5625, 0.25, 0.5938, 0.25, 0.5938, 0.2808, 0.5625, 0.2808, 0.375, 0.03906, 0.4058, 0.03906, 0.4058, 0.04297, 0.375, 0.04297, 0.375, 0.03125, 0.4058, 0.03125, 0.4058, 0.03906, 0.375, 0.03906, 0.375, 0.01577, 0.4058, 0.01577, 0.4058, 0.02351, 0.375, 0.02351, 0.375, 0.006794, 0.4058, 0.006794, 0.4058, 0.01577, 0.375, 0.01577, 0.375, 0.04297, 0.4058, 0.04297, 0.4058, 0.04688, 0.375, 0.04688, 0.375, 0.02351, 0.4058, 0.02351, 0.4058, 0.03125, 0.375, 0.03125, 0.375, 0.25, 0.4375, 0.25, 0.4375, 0.2808, 0.375, 0.2808, 0.5, 0.25, 0.5625, 0.25, 0.5625, 0.2808, 0.5, 0.2808, 0.4375, 0.25, 0.5, 0.25, 0.5, 0.2808, 0.4375, 0.2808, 0.375, 0.0625, 0.4058, 0.0625, 0.4058, 0.0625, 0.375, 0.0625, 0.375, 0.0625, 0.4058, 0.0625, 0.4058, 0.125, 0.375, 0.125, 0.375, 0.05469, 0.4058, 0.05469, 0.4058, 0.0625, 0.375, 0.0625, 0.375, 0.25, 0.375, 0.2808, 0.375, 0.2808, 0.375, 0.25, 0.875, 0.75, 0.875, 0.7192, 0.875, 0.7192, 0.875, 0.75, 0.375, 0.125, 0.4058, 0.125, 0.4058, 0.25, 0.375, 0.25, 0.6094, 0.25, 0.625, 0.25, 0.625, 0.2808, 0.6094, 0.2808, 0.5634, 0.7969, 0.5942, 0.7969, 0.5942, 0.8047, 0.5634, 0.8047, 0.8437, 0.6884, 0.8594, 0.6884, 0.8594, 0.7192, 0.8438, 0.7192, 0.5634, 0.75, 0.5942, 0.75, 0.5942, 0.7568, 0.5634, 0.7568, 0.8125, 0.6884, 0.8437, 0.6884, 0.8438, 0.7192, 0.8125, 0.7192, 0.5634, 0.7891, 0.5942, 0.7891, 0.5942, 0.793, 0.5634, 0.793, 0.5634, 0.7812, 0.5942, 0.7812, 0.5942, 0.7891, 0.5634, 0.7891, 0.5634, 0.7658, 0.5942, 0.7658, 0.5942, 0.7735, 0.5634, 0.7735, 0.5634, 0.7568, 0.5942, 0.7568, 0.5942, 0.7658, 0.5634, 0.7658, 0.5634, 0.793, 0.5942, 0.793, 0.5942, 0.7969, 0.5634, 0.7969, 0.5634, 0.7735, 0.5942, 0.7735, 0.5942, 0.7812, 0.5634, 0.7812, 0.625, 0.6884, 0.6875, 0.6884, 0.6875, 0.7192, 0.625, 0.7192, 0.75, 0.6884, 0.8125, 0.6884, 0.8125, 0.7192, 0.75, 0.7192, 0.6875, 0.6884, 0.75, 0.6884, 0.75, 0.7192, 0.6875, 0.7192, 0.5634, 0.8047, 0.5942, 0.8047, 0.5942, 0.8125, 0.5634, 0.8125, 0.4366, 0.125, 0.4058, 0.125, 0.4058, 0.125, 0.4366, 0.125, 0.5634, 0.8125, 0.5942, 0.8125, 0.5942, 0.875, 0.5634, 0.875, 0.625, 0.6884, 0.625, 0.7192, 0.625, 0.7192, 0.625, 0.6884, 0.5634, 0.875, 0.5942, 0.875, 0.5942, 1.0, 0.5634, 1.0, 0.625, 0.3116, 0.625, 0.2808, 0.625, 0.2808, 0.625, 0.3116, 0.8594, 0.6884, 0.875, 0.6884, 0.875, 0.7192, 0.8594, 0.7192, 0.375, 0.7969, 0.4065, 0.7969, 0.4065, 0.8047, 0.375, 0.8047, 0.8438, 0.5, 0.8594, 0.5, 0.8594, 0.5315, 0.8438, 0.5315, 0.375, 0.75, 0.4065, 0.75, 0.4065, 0.7568, 0.375, 0.7568, 0.8125, 0.5, 0.8438, 0.5, 0.8438, 0.5315, 0.8125, 0.5315, 0.375, 0.7891, 0.4065, 0.7891, 0.4065, 0.793, 0.375, 0.793, 0.375, 0.7812, 0.4065, 0.7812, 0.4065, 0.7891, 0.375, 0.7891, 0.375, 0.7658, 0.4065, 0.7658, 0.4065, 0.7735, 0.375, 0.7735, 0.375, 0.7568, 0.4065, 0.7568, 0.4065, 0.7658, 0.375, 0.7658, 0.375, 0.793, 0.4065, 0.793, 0.4065, 0.7969, 0.375, 0.7969, 0.375, 0.7735, 0.4065, 0.7735, 0.4065, 0.7812, 0.375, 0.7812, 0.625, 0.5, 0.6875, 0.5, 0.6875, 0.5315, 0.625, 0.5315, 0.75, 0.5, 0.8125, 0.5, 0.8125, 0.5315, 0.75, 0.5315, 0.6875, 0.5, 0.75, 0.5, 0.75, 0.5315, 0.6875, 0.5315, 0.375, 0.8047, 0.4065, 0.8047, 0.4065, 0.8125, 0.375, 0.8125, 0.625, 0.125, 0.5935, 0.125, 0.5935, 0.125, 0.625, 0.125, 0.375, 0.8125, 0.4065, 0.8125, 0.4065, 0.875, 0.375, 0.875, 0.625, 0.5, 0.625, 0.5315, 0.625, 0.5315, 0.625, 0.5, 0.375, 0.875, 0.4065, 0.875, 0.4065, 1.0, 0.375, 1.0, 0.625, 0.5, 0.625, 0.4685, 0.625, 0.4685, 0.625, 0.5, 0.8594, 0.5, 0.875, 0.5, 0.875, 0.5315, 0.8594, 0.5315, 0.5616, 0.04688, 0.5935, 0.04688, 0.5935, 0.05469, 0.5616, 0.05469, 0.5938, 0.4366, 0.6094, 0.4366, 0.6094, 0.4685, 0.5938, 0.4685, 0.5616, 0.0, 0.5935, 0.0, 0.5935, 0.006794, 0.5616, 0.006794, 0.5625, 0.4366, 0.5938, 0.4366, 0.5938, 0.4685, 0.5625, 0.4685, 0.5616, 0.03906, 0.5935, 0.03906, 0.5935, 0.04297, 0.5616, 0.04297, 0.5616, 0.03125, 0.5935, 0.03125, 0.5935, 0.03906, 0.5616, 0.03906, 0.5616, 0.01577, 0.5935, 0.01577, 0.5935, 0.02351, 0.5616, 0.02351, 0.5616, 0.006794, 0.5935, 0.006794, 0.5935, 0.01577, 0.5616, 0.01577, 0.5616, 0.04297, 0.5935, 0.04297, 0.5935, 0.04688, 0.5616, 0.04688, 0.5616, 0.02351, 0.5935, 0.02351, 0.5935, 0.03125, 0.5616, 0.03125, 0.375, 0.4366, 0.4375, 0.4366, 0.4375, 0.4685, 0.375, 0.4685, 0.5, 0.4366, 0.5625, 0.4366, 0.5625, 0.4685, 0.5, 0.4685, 0.4375, 0.4366, 0.5, 0.4366, 0.5, 0.4685, 0.4375, 0.4685, 0.5616, 0.0625, 0.5935, 0.0625, 0.5935, 0.0625, 0.5616, 0.0625, 0.5616, 0.0625, 0.5935, 0.0625, 0.5935, 0.125, 0.5616, 0.125, 0.5616, 0.05469, 0.5935, 0.05469, 0.5935, 0.0625, 0.5616, 0.0625, 0.375, 0.4366, 0.375, 0.4685, 0.375, 0.4685, 0.375, 0.4366, 0.875, 0.5634, 0.875, 0.5315, 0.875, 0.5315, 0.875, 0.5634, 0.5616, 0.125, 0.5935, 0.125, 0.5935, 0.25, 0.5616, 0.25, 0.6094, 0.4366, 0.625, 0.4366, 0.625, 0.4685, 0.6094, 0.4685, 0.6094, 0.3732, 0.625, 0.3732, 0.625, 0.4049, 0.6094, 0.4049, 0.4982, 0.125, 0.5299, 0.125, 0.5299, 0.25, 0.4982, 0.25, 0.875, 0.6268, 0.875, 0.5951, 0.875, 0.5951, 0.875, 0.6268, 0.375, 0.3732, 0.375, 0.4049, 0.375, 0.4049, 0.375, 0.3732, 0.4982, 0.05469, 0.5299, 0.05469, 0.5299, 0.0625, 0.4982, 0.0625, 0.4982, 0.0625, 0.5299, 0.0625, 0.5299, 0.125, 0.4982, 0.125, 0.4982, 0.0625, 0.5299, 0.0625, 0.5299, 0.0625, 0.4982, 0.0625, 0.4375, 0.3732, 0.5, 0.3732, 0.5, 0.4049, 0.4375, 0.4049, 0.5, 0.3732, 0.5625, 0.3732, 0.5625, 0.4049, 0.5, 0.4049, 0.375, 0.3732, 0.4375, 0.3732, 0.4375, 0.4049, 0.375, 0.4049, 0.4982, 0.02351, 0.5299, 0.02351, 0.5299, 0.03125, 0.4982, 0.03125, 0.4982, 0.04297, 0.5299, 0.04297, 0.5299, 0.04687, 0.4982, 0.04688, 0.4982, 0.006794, 0.5299, 0.006794, 0.5299, 0.01577, 0.4982, 0.01577, 0.4982, 0.01577, 0.5299, 0.01577, 0.5299, 0.02351, 0.4982, 0.02351, 0.4982, 0.03125, 0.5299, 0.03125, 0.5299, 0.03906, 0.4982, 0.03906, 0.4982, 0.03906, 0.5299, 0.03906, 0.5299, 0.04297, 0.4982, 0.04297, 0.5625, 0.3732, 0.5938, 0.3732, 0.5938, 0.4049, 0.5625, 0.4049, 0.4982, 0.0, 0.5299, 0.0, 0.5299, 0.006794, 0.4982, 0.006794, 0.5938, 0.3732, 0.6094, 0.3732, 0.6094, 0.4049, 0.5938, 0.4049, 0.4982, 0.04688, 0.5299, 0.04687, 0.5299, 0.05469, 0.4982, 0.05469, 0.8594, 0.5634, 0.875, 0.5634, 0.875, 0.5951, 0.8594, 0.5951, 0.625, 0.4366, 0.625, 0.4049, 0.625, 0.4049, 0.625, 0.4366, 0.4384, 0.875, 0.4701, 0.875, 0.4701, 1.0, 0.4384, 1.0, 0.625, 0.5634, 0.625, 0.5951, 0.625, 0.5951, 0.625, 0.5634, 0.4384, 0.8125, 0.4701, 0.8125, 0.4701, 0.875, 0.4384, 0.875, 0.5616, 0.125, 0.5299, 0.125, 0.5299, 0.125, 0.5616, 0.125, 0.4384, 0.8047, 0.4701, 0.8047, 0.4701, 0.8125, 0.4384, 0.8125, 0.6875, 0.5634, 0.75, 0.5634, 0.75, 0.5951, 0.6875, 0.5951, 0.75, 0.5634, 0.8125, 0.5634, 0.8125, 0.5951, 0.75, 0.5951, 0.625, 0.5634, 0.6875, 0.5634, 0.6875, 0.5951, 0.625, 0.5951, 0.4384, 0.7735, 0.4701, 0.7735, 0.4701, 0.7812, 0.4384, 0.7812, 0.4384, 0.793, 0.4701, 0.793, 0.4701, 0.7969, 0.4384, 0.7969, 0.4384, 0.7568, 0.4701, 0.7568, 0.4701, 0.7658, 0.4384, 0.7658, 0.4384, 0.7658, 0.4701, 0.7658, 0.4701, 0.7735, 0.4384, 0.7735, 0.4384, 0.7812, 0.4701, 0.7812, 0.4701, 0.7891, 0.4384, 0.7891, 0.4384, 0.7891, 0.4701, 0.7891, 0.4701, 0.793, 0.4384, 0.793, 0.8125, 0.5634, 0.8438, 0.5634, 0.8438, 0.5951, 0.8125, 0.5951, 0.4384, 0.75, 0.4701, 0.75, 0.4701, 0.7568, 0.4384, 0.7568, 0.8438, 0.5634, 0.8594, 0.5634, 0.8594, 0.5951, 0.8438, 0.5951, 0.4384, 0.7969, 0.4701, 0.7969, 0.4701, 0.8047, 0.4384, 0.8047])
me_cube.materials.append(mat_material)
me_cube.materials.append(mat_material_001)
me_cube.materials.append(mat_material_002)
me_cube.use_remesh_preserve_volume = False
me_cube.use_remesh_preserve_attributes = False
me_cube.use_mirror_vertex_groups = False
me_cube.update()

# ---- objects
ob_cube = bpy.data.objects.new('Cube', me_cube)

# ---- transforms, parenting, visibility, modifiers, constraints
ob_cube.location = (0.0, 0.0, 0.0)
ob_cube.lock_rotations_4d = False
ob_cube.empty_display_type = 'ARROWS'
ob_cube.lineart.crease_threshold = 0.0

# ---- collection membership
col_collection.objects.link(ob_cube)

# ---- scene / render settings (as saved in the file)
scene.frame_start = 1; scene.frame_end = 250; scene.frame_set(1)
scene.render.engine = 'BLENDER_EEVEE_NEXT'
scene.cycles.use_denoising = False
scene.cycles.samples = 128
scene.cycles.sampling_pattern = 'TABULATED_SOBOL'
scene.cycles.use_adaptive_sampling = False
scene.cycles.use_light_tree = False
scene.view_settings.view_transform = 'Filmic'
bpy.context.view_layer.update()

# ---- added for rendering (the .blend has no active camera and no usable light): camera, sun
cam_auto = bpy.data.cameras.new('AutoCamera')
cam_auto.lens = 50.0
cam_auto.sensor_width = 36.0
cam_auto.clip_end = 1000.0
ob_auto_camera = bpy.data.objects.new('AutoCamera', cam_auto)
scene.collection.objects.link(ob_auto_camera)
ob_auto_camera.location = (8.43303, -6.59627, 5.90421)
ob_auto_camera.rotation_euler = (1.09748, -7.21219e-08, 0.694738)
scene.camera = ob_auto_camera
light_auto_sun = bpy.data.lights.new('AutoSun', 'SUN')
light_auto_sun.energy = 3.0
light_auto_sun.angle = 0.0523599
ob_auto_sun = bpy.data.objects.new('AutoSun', light_auto_sun)
scene.collection.objects.link(ob_auto_sun)
ob_auto_sun.rotation_euler = (0.872665, 0.174533, 0.523599)
bpy.context.view_layer.update()
